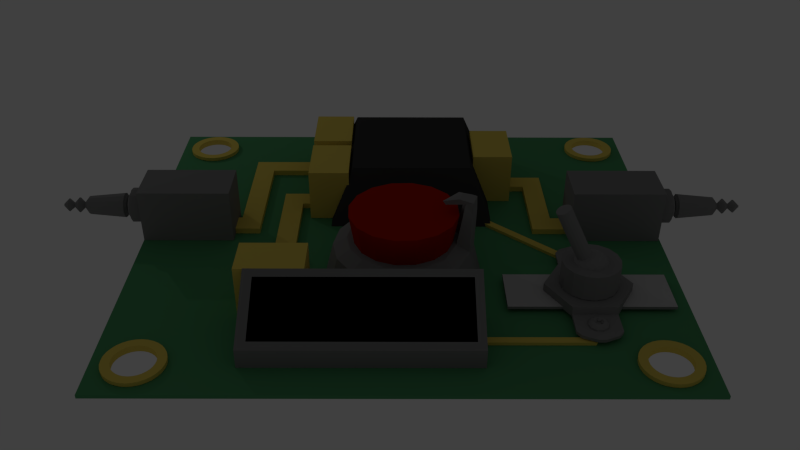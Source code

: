 # Source: modulation.blend  (saved by Blender 2.71.0; exported with 4.5.12 LTS)
import bpy
from mathutils import Matrix  # noqa: F401  (used for matrix-valued properties, if any)

bpy.ops.wm.read_factory_settings(use_empty=True)
scene = bpy.context.scene
scene.name = 'Scene'

# ---- collections
col_collection_1 = bpy.data.collections.new('Collection 1'); scene.collection.children.link(col_collection_1)

# ---- materials (node trees are filled in below, after node groups)
mat_gold = bpy.data.materials.new('Gold')
mat_gold.alpha_threshold = 0.0
mat_gold.use_transparent_shadow = False
mat_gold.diffuse_color = (0.8, 0.6303, 0.1212, 1.0)
mat_gold.specular_color = (1.0, 0.4162, 0.0)
mat_gold.roughness = 0.5
mat_gold.specular_intensity = 1.0
mat_gold.line_color = (0.0, 0.0, 0.0, 1.0)
mat_material = bpy.data.materials.new('Material')
mat_material.alpha_threshold = 0.0
mat_material.use_transparent_shadow = False
mat_material.diffuse_color = (0.2529, 0.2529, 0.2529, 1.0)
mat_material.specular_color = (0.335, 0.335, 0.335)
mat_material.roughness = 0.5
mat_material.specular_intensity = 0.8698
mat_material.line_color = (0.0, 0.0, 0.0, 1.0)
mat_chip_without_text = bpy.data.materials.new('chip_without_text')
mat_chip_without_text.alpha_threshold = 0.0
mat_chip_without_text.use_transparent_shadow = False
mat_chip_without_text.diffuse_color = (0.234, 0.234, 0.234, 1.0)
mat_chip_without_text.specular_color = (0.1379, 0.1379, 0.1379)
mat_chip_without_text.roughness = 0.5
mat_chip_without_text.specular_intensity = 0.2168
mat_chip_without_text.line_color = (0.0, 0.0, 0.0, 1.0)
mat_screen = bpy.data.materials.new('Screen')
mat_screen.alpha_threshold = 0.0
mat_screen.use_transparent_shadow = False
mat_screen.diffuse_color = (0.0, 0.0, 0.0, 1.0)
mat_screen.roughness = 0.5
mat_pcb = bpy.data.materials.new('PCB')
mat_pcb.alpha_threshold = 0.0
mat_pcb.use_transparent_shadow = False
mat_pcb.diffuse_color = (0.08712, 0.3185, 0.1364, 1.0)
mat_pcb.roughness = 0.5
mat_pcb.line_color = (0.0, 0.0, 0.0, 1.0)
mat_metalswitch = bpy.data.materials.new('metalswitch')
mat_metalswitch.alpha_threshold = 0.0
mat_metalswitch.use_transparent_shadow = False
mat_metalswitch.diffuse_color = (0.5173, 0.5173, 0.5173, 1.0)
mat_metalswitch.roughness = 0.5
mat_metalswitch.line_color = (0.0, 0.0, 0.0, 1.0)
mat_chip = bpy.data.materials.new('Chip')
mat_chip.alpha_threshold = 0.0
mat_chip.use_transparent_shadow = False
mat_chip.diffuse_color = (0.04955, 0.04955, 0.04955, 1.0)
mat_chip.specular_color = (0.05497, 0.05497, 0.05497)
mat_chip.roughness = 0.5
mat_chip.line_color = (0.0, 0.0, 0.0, 1.0)
mat_button = bpy.data.materials.new('Button')
mat_button.alpha_threshold = 0.0
mat_button.use_transparent_shadow = False
mat_button.diffuse_color = (0.4292, 0.01075, 0.0, 1.0)
mat_button.specular_color = (0.7357, 0.0, 0.05259)
mat_button.roughness = 0.5
mat_button.line_color = (0.0, 0.0, 0.0, 1.0)

# ---- material node trees

# ---- world
world_world = bpy.data.worlds.new('World'); scene.world = world_world
world_world.color = (0.05088, 0.05088, 0.05088)
world_world.use_sun_shadow = False
world_world.sun_shadow_jitter_overblur = 0.0
world_world.cycles.sampling_method = 'MANUAL'
world_world.cycles.sample_map_resolution = 256

# ---- cameras
cam_camera = bpy.data.cameras.new('Camera')
cam_camera.clip_end = 100.0
cam_camera.lens = 35.0
cam_camera.sensor_width = 32.0
cam_camera.sensor_height = 18.0
cam_camera.dof.focus_distance = 0.0
cam_camera.dof.aperture_fstop = 128.0

# ---- lights
light_point_001 = bpy.data.lights.new('Point.001', 'POINT')
light_point_001.transmission_factor = 0.0
light_point_001.energy = 100.0
light_point_001.shadow_buffer_clip_start = 0.5
light_point_001.shadow_soft_size = 0.1
light_point_001.shadow_maximum_resolution = 0.006
light_point_001.use_absolute_resolution = True
light_point_001.cycles.use_multiple_importance_sampling = False

# ---- meshes
me_cylinder_001 = bpy.data.meshes.new('Cylinder.001')
me_cylinder_001.from_pydata([(4.396, 4.396, -1.57), (4.396, -4.396, -1.57), (-4.396, -4.396, -1.57), (-4.396, 4.396, -1.57), (3.14, 3.14, 1.57), (3.14, -3.14, 1.57), (-3.14, -3.14, 1.57), (-3.14, 3.14, 1.57)], [], [(4, 7, 6, 5), (0, 4, 5, 1), (1, 5, 6, 2), (2, 6, 7, 3), (4, 0, 3, 7)])
me_cylinder_001.polygons.foreach_set('material_index', [6, 6, 6, 6, 6])
_uv = me_cylinder_001.uv_layers.new(name='UVMap')
_uv.uv.foreach_set('vector', [0.8076, 0.2762, 0.7885, 0.698, 0.2316, 0.6848, 0.2507, 0.263, 0.9672, 0.1436, 0.8076, 0.2762, 0.2507, 0.263, 0.01446, 0.1223, 0.01446, 0.1223, 0.2507, 0.263, 0.2316, 0.6848, -0.003645, 0.8174, -0.003645, 0.8174, 0.2316, 0.6848, 0.7885, 0.698, 0.9666, 0.8386, 0.8076, 0.2762, 0.9672, 0.1436, 0.9666, 0.8386, 0.7885, 0.698])
me_cylinder_001.materials.append(mat_gold)
me_cylinder_001.materials.append(mat_material)
me_cylinder_001.materials.append(mat_chip_without_text)
me_cylinder_001.materials.append(mat_screen)
me_cylinder_001.materials.append(mat_pcb)
me_cylinder_001.materials.append(mat_metalswitch)
me_cylinder_001.materials.append(mat_chip)
me_cylinder_001.use_remesh_preserve_volume = False
me_cylinder_001.use_remesh_preserve_attributes = False
me_cylinder_001.use_mirror_vertex_groups = False
me_cylinder_001.update()
me_cylinder_011 = bpy.data.meshes.new('Cylinder.011')
me_cylinder_011.from_pydata([(-1.381, 2.173, 3.042), (-1.381, 2.173, -2.153), (-1.381, -0.956, -2.153), (-1.381, -0.956, 3.042), (0.2393, -0.3625, 3.042), (-0.2393, -0.3625, 3.042), (-0.6631, -0.1401, 3.042), (-0.935, 0.2538, 3.042), (-0.9927, 0.729, 3.042), (1.381, -0.956, 3.042), (0.9927, 0.729, 3.042), (0.935, 0.2538, 3.042), (0.6631, -0.1401, 3.042), (1.381, 2.173, 3.042), (-0.823, 1.176, 3.042), (-0.4647, 1.494, 3.042), (-8.106e-16, 1.608, 3.042), (0.4647, 1.494, 3.042), (0.823, 1.176, 3.042), (1.381, 2.173, -2.153), (1.381, -0.956, -2.153), (-7.43e-16, 1.608, 3.738), (0.4647, 1.494, 3.738), (-0.4647, 1.494, 3.738), (-0.823, 1.176, 3.738), (-0.9927, 0.729, 3.738), (-0.935, 0.2538, 3.738), (-0.6631, -0.1401, 3.738), (-0.2393, -0.3625, 3.738), (0.2393, -0.3625, 3.738), (0.6631, -0.1401, 3.738), (0.935, 0.2538, 3.738), (0.9927, 0.729, 3.738), (0.823, 1.176, 3.738), (3.337e-08, 1.439, 3.806), (0.3872, 1.344, 3.806), (-0.3872, 1.344, 3.806), (-0.6856, 1.079, 3.806), (-0.827, 0.7063, 3.806), (-0.7789, 0.3105, 3.806), (-0.5524, -0.01768, 3.806), (-0.1994, -0.203, 3.806), (0.1994, -0.203, 3.806), (0.5524, -0.01768, 3.806), (0.7789, 0.3105, 3.806), (0.827, 0.7063, 3.806), (0.6856, 1.079, 3.806), (3.328e-08, 1.242, 3.933), (0.3074, 1.166, 3.933), (-0.3074, 1.166, 3.933), (-0.5444, 0.9563, 3.933), (-0.6566, 0.6603, 3.933), (-0.6185, 0.346, 3.933), (-0.4386, 0.08545, 3.933), (-0.1583, -0.06168, 3.933), (0.1583, -0.06168, 3.933), (0.4386, 0.08545, 3.933), (0.6185, 0.346, 3.933), (0.6566, 0.6603, 3.933), (0.5444, 0.9563, 3.933), (0.1279, 1.114, 6.259), (-0.1279, 1.114, 6.259), (-0.3543, 0.9947, 6.259), (-0.4996, 0.7842, 6.259), (-0.5304, 0.5303, 6.259), (0.5304, 0.5303, 6.259), (0.4996, 0.7842, 6.259), (0.3543, 0.9947, 6.259), (-0.4398, 0.2912, 6.259), (-0.2483, 0.1216, 6.259), (4.972e-08, 0.06039, 6.259), (0.2483, 0.1216, 6.259), (0.4398, 0.2912, 6.259), (3.02e-08, -0.1245, 4.175), (0.3346, -0.04198, 4.175), (-0.3346, -0.04198, 4.175), (-0.5925, 0.1865, 4.175), (-0.7148, 0.5088, 4.175), (-0.6732, 0.8509, 4.175), (-0.4774, 1.134, 4.175), (-0.1723, 1.295, 4.175), (0.1723, 1.295, 4.175), (0.4774, 1.134, 4.175), (0.6732, 0.8509, 4.175), (0.7148, 0.5088, 4.175), (0.5925, 0.1865, 4.175), (5.679e-08, 0.01297, 4.125), (0.2717, 0.07994, 4.125), (-0.2717, 0.07994, 4.125), (-0.4811, 0.2655, 4.125), (-0.5804, 0.5271, 4.125), (-0.5466, 0.8049, 4.125), (-0.3877, 1.035, 4.125), (-0.1399, 1.165, 4.125), (0.1399, 1.165, 4.125), (0.3877, 1.035, 4.125), (0.5466, 0.8049, 4.125), (0.5804, 0.5271, 4.125), (0.4811, 0.2655, 4.125), (5.673e-08, 0.1512, 4.036), (0.2157, 0.2044, 4.036), (-0.2157, 0.2044, 4.036), (-0.382, 0.3517, 4.036), (-0.4608, 0.5594, 4.036), (-0.434, 0.78, 4.036), (-0.3078, 0.9628, 4.036), (-0.1111, 1.066, 4.036), (0.1111, 1.066, 4.036), (0.3078, 0.9628, 4.036), (0.434, 0.78, 4.036), (0.4608, 0.5594, 4.036), (0.382, 0.3517, 4.036), (0.03643, 0.7425, 6.564), (-0.03643, 0.7425, 6.564), (-0.1009, 0.7087, 6.564), (-0.1423, 0.6487, 6.564), (-0.1511, 0.5764, 6.564), (0.1511, 0.5764, 6.564), (0.1423, 0.6487, 6.564), (0.1009, 0.7087, 6.564), (-0.1253, 0.5083, 6.564), (-0.07074, 0.4599, 6.564), (9.449e-08, 0.4425, 6.564), (0.07074, 0.4599, 6.564), (0.1253, 0.5083, 6.564), (0.1067, 1.028, 6.868), (-0.1067, 1.028, 6.868), (-0.2956, 0.9284, 6.868), (-0.4168, 0.7528, 6.868), (-0.4425, 0.541, 6.868), (0.4425, 0.541, 6.868), (0.4168, 0.7528, 6.868), (0.2956, 0.9284, 6.868), (-0.3669, 0.3415, 6.868), (-0.2072, 0.2, 6.868), (5.788e-08, 0.1489, 6.868), (0.2072, 0.2, 6.868), (0.3669, 0.3415, 6.868), (0.03084, 0.7199, 7.172), (-0.03084, 0.7199, 7.172), (-0.08546, 0.6912, 7.172), (-0.1205, 0.6404, 7.172), (-0.1279, 0.5792, 7.172), (0.1279, 0.5792, 7.172), (0.1205, 0.6404, 7.172), (0.08546, 0.6912, 7.172), (-0.1061, 0.5215, 7.172), (-0.05989, 0.4806, 7.172), (9.333e-08, 0.4659, 7.172), (0.05989, 0.4806, 7.172), (0.1061, 0.5215, 7.172), (0.09171, 0.9668, 7.476), (-0.09171, 0.9668, 7.476), (-0.2541, 0.8816, 7.476), (-0.3583, 0.7306, 7.476), (-0.3804, 0.5485, 7.476), (0.3804, 0.5485, 7.476), (0.3583, 0.7306, 7.476), (0.2541, 0.8816, 7.476), (-0.3154, 0.3771, 7.476), (-0.1781, 0.2554, 7.476), (7.846e-08, 0.2115, 7.476), (0.1781, 0.2554, 7.476), (0.3154, 0.3771, 7.476), (0.02024, 0.6769, 7.781), (-0.02024, 0.6769, 7.781), (-0.05609, 0.658, 7.781), (-0.07908, 0.6247, 7.781), (-0.08396, 0.5845, 7.781), (0.08396, 0.5845, 7.781), (0.07908, 0.6247, 7.781), (0.05609, 0.658, 7.781), (-0.06961, 0.5467, 7.781), (-0.03931, 0.5198, 7.781), (8.699e-08, 0.5102, 7.781), (0.03931, 0.5198, 7.781), (0.06961, 0.5467, 7.781)], [], [(0, 1, 2, 3), (4, 5, 6, 7, 8, 0, 3, 9, 10, 11, 12), (10, 9, 13, 0, 8, 14, 15, 16, 17, 18), (13, 19, 1, 0), (1, 19, 20, 2), (19, 13, 9, 20), (16, 21, 22, 17), (15, 23, 21, 16), (33, 22, 35, 46), (17, 22, 33, 18), (14, 24, 23, 15), (8, 25, 24, 14), (7, 26, 25, 8), (6, 27, 26, 7), (5, 28, 27, 6), (4, 29, 28, 5), (12, 30, 29, 4), (11, 31, 30, 12), (10, 32, 31, 11), (18, 33, 32, 10), (46, 35, 48, 59), (32, 33, 46, 45), (31, 32, 45, 44), (30, 31, 44, 43), (29, 30, 43, 42), (28, 29, 42, 41), (27, 28, 41, 40), (26, 27, 40, 39), (25, 26, 39, 38), (24, 25, 38, 37), (23, 24, 37, 36), (21, 23, 36, 34), (22, 21, 34, 35), (48, 47, 49, 50, 51, 52, 53, 54, 55, 56, 57, 58, 59), (45, 46, 59, 58), (44, 45, 58, 57), (43, 44, 57, 56), (42, 43, 56, 55), (41, 42, 55, 54), (40, 41, 54, 53), (39, 40, 53, 52), (38, 39, 52, 51), (37, 38, 51, 50), (36, 37, 50, 49), (34, 36, 49, 47), (35, 34, 47, 48), (70, 73, 74, 71), (69, 75, 73, 70), (85, 74, 87, 98), (71, 74, 85, 72), (68, 76, 75, 69), (64, 77, 76, 68), (63, 78, 77, 64), (62, 79, 78, 63), (61, 80, 79, 62), (60, 81, 80, 61), (67, 82, 81, 60), (66, 83, 82, 67), (65, 84, 83, 66), (72, 85, 84, 65), (98, 87, 100, 111), (84, 85, 98, 97), (83, 84, 97, 96), (82, 83, 96, 95), (81, 82, 95, 94), (80, 81, 94, 93), (79, 80, 93, 92), (78, 79, 92, 91), (77, 78, 91, 90), (76, 77, 90, 89), (75, 76, 89, 88), (73, 75, 88, 86), (74, 73, 86, 87), (100, 99, 101, 102, 103, 104, 105, 106, 107, 108, 109, 110, 111), (97, 98, 111, 110), (96, 97, 110, 109), (95, 96, 109, 108), (94, 95, 108, 107), (93, 94, 107, 106), (92, 93, 106, 105), (91, 92, 105, 104), (90, 91, 104, 103), (89, 90, 103, 102), (88, 89, 102, 101), (86, 88, 101, 99), (87, 86, 99, 100), (72, 65, 117, 124), (64, 68, 120, 116), (68, 69, 121, 120), (71, 72, 124, 123), (70, 71, 123, 122), (69, 70, 122, 121), (67, 60, 112, 119), (66, 67, 119, 118), (65, 66, 118, 117), (63, 64, 116, 115), (62, 63, 115, 114), (61, 62, 114, 113), (60, 61, 113, 112), (124, 117, 130, 137), (116, 120, 133, 129), (120, 121, 134, 133), (123, 124, 137, 136), (122, 123, 136, 135), (121, 122, 135, 134), (119, 112, 125, 132), (118, 119, 132, 131), (117, 118, 131, 130), (115, 116, 129, 128), (114, 115, 128, 127), (113, 114, 127, 126), (112, 113, 126, 125), (137, 130, 143, 150), (129, 133, 146, 142), (133, 134, 147, 146), (136, 137, 150, 149), (135, 136, 149, 148), (134, 135, 148, 147), (132, 125, 138, 145), (131, 132, 145, 144), (130, 131, 144, 143), (128, 129, 142, 141), (127, 128, 141, 140), (126, 127, 140, 139), (125, 126, 139, 138), (150, 143, 156, 163), (142, 146, 159, 155), (146, 147, 160, 159), (149, 150, 163, 162), (148, 149, 162, 161), (147, 148, 161, 160), (145, 138, 151, 158), (144, 145, 158, 157), (143, 144, 157, 156), (141, 142, 155, 154), (140, 141, 154, 153), (139, 140, 153, 152), (138, 139, 152, 151), (163, 156, 169, 176), (155, 159, 172, 168), (159, 160, 173, 172), (162, 163, 176, 175), (161, 162, 175, 174), (160, 161, 174, 173), (158, 151, 164, 171), (157, 158, 171, 170), (156, 157, 170, 169), (154, 155, 168, 167), (153, 154, 167, 166), (152, 153, 166, 165), (151, 152, 165, 164), (164, 165, 166, 167, 168, 172, 173, 174, 175, 176, 169, 170, 171)])
me_cylinder_011.polygons.foreach_set('material_index', [2, 2, 2, 2, 2, 2, 2, 2, 2, 2, 2, 2, 2, 2, 2, 2, 2, 2, 2, 2, 1, 2, 2, 2, 2, 2, 2, 2, 2, 2, 2, 2, 2, 1, 1, 1, 1, 1, 1, 1, 1, 1, 1, 1, 1, 1, 2, 2, 1, 2, 2, 2, 2, 2, 2, 2, 2, 2, 2, 2, 1, 1, 1, 1, 1, 1, 1, 1, 1, 1, 1, 1, 1, 1, 1, 1, 1, 1, 1, 1, 1, 1, 1, 1, 1, 1, 2, 2, 2, 2, 2, 2, 2, 2, 2, 2, 2, 2, 2, 2, 2, 2, 2, 2, 2, 2, 2, 2, 2, 2, 2, 2, 2, 2, 2, 2, 2, 2, 2, 2, 2, 2, 2, 2, 2, 2, 2, 2, 2, 2, 2, 2, 2, 2, 2, 2, 2, 2, 2, 2, 2, 2, 2, 2, 2, 2, 2, 2, 2, 2, 2, 2])
me_cylinder_011.materials.append(mat_gold)
me_cylinder_011.materials.append(mat_material)
me_cylinder_011.materials.append(mat_chip_without_text)
me_cylinder_011.materials.append(mat_screen)
me_cylinder_011.materials.append(mat_pcb)
me_cylinder_011.materials.append(mat_metalswitch)
me_cylinder_011.materials.append(mat_chip)
me_cylinder_011.use_remesh_preserve_volume = False
me_cylinder_011.use_remesh_preserve_attributes = False
me_cylinder_011.use_mirror_vertex_groups = False
me_cylinder_011.update()
me_cylinder_010 = bpy.data.meshes.new('Cylinder.010')
me_cylinder_010.from_pydata([(-21.91, -22.45, -0.7), (-21.31, -20.49, -0.7), (-20.93, -19.57, -0.7), (-20.02, -19.19, -0.7), (-19.11, -19.57, -0.7), (-18.73, -20.49, -0.7), (-1.278, -20.49, -0.7), (-0.8998, -19.57, -0.7), (0.0138, -19.19, -0.7), (0.9275, -19.57, -0.7), (1.306, 2.774, -0.7), (0.9275, 1.861, -0.7), (0.0138, 1.482, -0.7), (-0.8998, 1.861, -0.7), (-1.278, 2.774, -0.7), (-18.73, 2.774, -0.7), (-19.11, 1.861, -0.7), (-20.02, 1.482, -0.7), (-20.93, 1.861, -0.7), (-21.31, 2.774, -0.7), (-21.91, 4.734, -0.7), (1.906, -22.45, -0.7), (1.906, 4.734, -0.7), (-20.93, 3.688, -0.7), (-20.02, 4.066, -0.7), (-19.11, 3.688, -0.7), (-0.8998, 3.688, -0.7), (0.0138, 4.066, -0.7), (0.9275, 3.688, -0.7), (1.306, -20.49, -0.7), (0.9275, -21.4, -0.7), (0.0138, -21.78, -0.7), (-0.8998, -21.4, -0.7), (-19.11, -21.4, -0.7), (-20.02, -21.78, -0.7), (-20.93, -21.4, -0.7), (-21.91, -22.45, -0.8859), (1.906, -22.45, -0.8859), (-21.91, 4.734, -0.8859), (1.906, 4.734, -0.8859)], [], [(21, 29, 30), (30, 31, 21), (21, 0, 36, 37), (22, 21, 37), (38, 20, 22, 39), (0, 20, 36), (22, 37, 39), (20, 38, 36), (20, 24, 27, 22), (9, 11, 12, 8), (8, 12, 13, 7), (9, 29, 10, 11), (29, 21, 22, 10), (10, 22, 28), (27, 28, 22), (34, 35, 0), (1, 0, 35), (26, 25, 15, 14), (14, 15, 16, 13), (27, 24, 25, 26), (23, 24, 20), (19, 23, 20), (20, 0, 1, 19), (19, 1, 2, 18), (0, 21, 31, 34), (34, 31, 32, 33), (32, 6, 5, 33), (7, 4, 5, 6), (18, 2, 3, 17), (17, 3, 4, 16), (7, 13, 16, 4)])
me_cylinder_010.polygons.foreach_set('material_index', [4, 4, 4, 4, 4, 4, 4, 4, 4, 4, 4, 4, 4, 4, 4, 4, 4, 4, 4, 4, 4, 4, 4, 4, 4, 4, 4, 4, 4, 4, 4])
me_cylinder_010.materials.append(mat_gold)
me_cylinder_010.materials.append(mat_material)
me_cylinder_010.materials.append(mat_chip_without_text)
me_cylinder_010.materials.append(mat_screen)
me_cylinder_010.materials.append(mat_pcb)
me_cylinder_010.materials.append(mat_metalswitch)
me_cylinder_010.materials.append(mat_chip)
me_cylinder_010.use_remesh_preserve_volume = False
me_cylinder_010.use_remesh_preserve_attributes = False
me_cylinder_010.use_mirror_vertex_groups = False
me_cylinder_010.update()
me_cylinder_009 = bpy.data.meshes.new('Cylinder.009')
me_cylinder_009.from_pydata([(-6.436, -8.744, -0.8609), (-6.436, -9.143, -0.8609), (-6.436, -8.744, -0.5391), (-6.436, -9.143, -0.5391), (-3.145, -8.744, -0.8609), (-3.145, -9.143, -0.8609), (-3.145, -8.744, -0.5391), (-3.145, -9.143, -0.5391), (-3.145, -8.744, -0.8609), (-3.145, -9.143, -0.8609), (-3.145, -8.744, -0.5391), (-3.145, -9.143, -0.5391), (-5.456, -15.99, -0.9382), (-3.326, -15.99, -0.9382), (-5.456, -16.53, -0.9382), (-3.326, -16.53, -0.9382), (-5.456, -16.53, 1.868), (-3.326, -16.53, 1.868), (-5.456, -15.99, 1.4), (-3.326, -15.99, 1.4), (-3.326, -13.29, 1.868), (-5.456, -13.29, 1.868), (-5.456, -13.83, 1.4), (-3.326, -13.83, 1.4), (-3.326, -13.83, -0.9382), (-5.456, -13.83, -0.9382), (-5.456, -13.29, -0.9382), (-3.326, -13.29, -0.9382), (-16.06, -0.846, -0.8609), (-16.06, -1.919, -0.8609), (-14.99, -1.919, -0.8609), (-14.99, -0.846, -0.8609), (-16.06, -0.846, -0.5391), (-16.06, -1.919, -0.5391), (-14.99, -1.919, -0.5391), (-14.99, -0.846, -0.5391), (-11.56, 0.259, -0.8609), (-11.56, 0.259, -0.5391), (-10.45, 0.259, -0.5391), (-10.45, 0.259, -0.8609), (-16.06, -6.727, -0.8609), (-14.99, -6.727, -0.8609), (-16.06, -6.727, -0.5391), (-14.99, -6.727, -0.5391), (-16.06, -6.727, -0.8609), (-14.99, -6.727, -0.8609), (-16.06, -6.727, -0.5391), (-14.99, -6.727, -0.5391), (-10.45, -1.919, -0.8609), (-10.45, -0.846, -0.8609), (-10.45, -1.919, -0.5391), (-10.45, -0.846, -0.5391), (-11.56, -0.846, -0.5391), (-11.56, -1.919, -0.5391), (-11.56, -0.846, -0.8609), (-11.56, -1.919, -0.8609), (-17.92, -17.5, -0.8609), (-17.92, -16.43, -0.8609), (-16.85, -16.43, -0.8609), (-16.85, -17.5, -0.8609), (-17.92, -17.5, -0.5391), (-17.92, -16.43, -0.5391), (-16.85, -16.43, -0.5391), (-16.85, -17.5, -0.5391), (-11.57, -18.23, -0.8609), (-11.57, -18.23, -0.5391), (-10.46, -18.23, -0.5391), (-10.46, -18.23, -0.8609), (-17.92, -10.43, -0.8609), (-16.85, -10.43, -0.8609), (-17.92, -10.43, -0.5391), (-16.85, -10.43, -0.5391), (-17.92, -10.43, -0.8609), (-16.85, -10.43, -0.8609), (-17.92, -10.43, -0.5391), (-16.85, -10.43, -0.5391), (-10.46, -16.43, -0.8609), (-10.46, -17.5, -0.8609), (-10.46, -16.43, -0.5391), (-10.46, -17.5, -0.5391), (-11.57, -17.5, -0.5391), (-11.57, -16.43, -0.5391), (-11.57, -17.5, -0.8609), (-11.57, -16.43, -0.8609), (-14.14, -15.43, -0.8609), (-14.14, -14.36, -0.8609), (-13.07, -14.36, -0.8609), (-13.07, -15.43, -0.8609), (-14.14, -15.43, -0.5391), (-14.14, -14.36, -0.5391), (-13.07, -14.36, -0.5391), (-13.07, -15.43, -0.5391), (-2.6, -14.36, -0.8609), (-2.6, -15.43, -0.8609), (-2.6, -14.36, -0.5391), (-2.6, -15.43, -0.5391), (-1.587, -14.36, -0.8609), (-1.587, -15.43, -0.8609), (-1.587, -14.36, -0.5391), (-1.587, -15.43, -0.5391), (-14.14, -10.22, -0.8609), (-13.07, -10.22, -0.8609), (-14.14, -10.22, -0.5391), (-13.07, -10.22, -0.5391), (-14.14, -10.22, -0.8609), (-13.07, -10.22, -0.8609), (-14.14, -10.22, -0.5391), (-13.07, -10.22, -0.5391), (-2.6, -12.98, -0.8609), (-2.6, -12.98, -0.5391), (-1.587, -12.98, -0.8609), (-1.587, -12.98, -0.5391), (-2.6, -12.98, -0.8609), (-2.6, -12.98, -0.5391), (-1.587, -12.98, -0.8609), (-1.587, -12.98, -0.5391), (-17.11, -2.816, -0.8303), (-17.11, -4.946, -0.8303), (-16.57, -4.946, -0.8303), (-16.57, -2.816, -0.8303), (-16.57, -2.816, 1.508), (-16.57, -4.946, 1.508), (-17.11, -4.946, 1.976), (-17.11, -2.816, 1.976), (-14.41, -2.816, 1.508), (-14.41, -4.946, 1.508), (-13.87, -2.816, 1.976), (-13.87, -4.946, 1.976), (-13.87, -2.816, -0.8303), (-13.87, -4.946, -0.8303), (-14.41, -2.816, -0.8303), (-14.41, -4.946, -0.8303), (-15.24, -11.72, -0.8303), (-15.24, -13.85, -0.8303), (-14.7, -13.85, -0.8303), (-14.7, -11.72, -0.8303), (-14.7, -11.72, 1.508), (-14.7, -13.85, 1.508), (-15.24, -13.85, 1.976), (-15.24, -11.72, 1.976), (-12.55, -11.72, 1.508), (-12.55, -13.85, 1.508), (-12.01, -11.72, 1.976), (-12.01, -13.85, 1.976), (-12.01, -11.72, -0.8303), (-12.01, -13.85, -0.8303), (-12.55, -11.72, -0.8303), (-12.55, -13.85, -0.8303), (-19.01, -11.72, -0.8303), (-19.01, -13.85, -0.8303), (-18.48, -13.85, -0.8303), (-18.48, -11.72, -0.8303), (-18.48, -11.72, 1.508), (-18.48, -13.85, 1.508), (-19.01, -13.85, 1.976), (-19.01, -11.72, 1.976), (-16.32, -11.72, 1.508), (-16.32, -13.85, 1.508), (-15.78, -11.72, 1.976), (-15.78, -13.85, 1.976), (-15.78, -11.72, -0.8303), (-15.78, -13.85, -0.8303), (-16.32, -11.72, -0.8303), (-16.32, -13.85, -0.8303), (0.0, 3.763, -0.9523), (0.0, 3.763, -0.6253), (0.1951, 3.743, -0.9523), (0.1951, 3.743, -0.6253), (0.3827, 3.686, -0.9523), (0.3827, 3.686, -0.6253), (0.5556, 3.594, -0.9523), (0.5556, 3.594, -0.6253), (0.7071, 3.47, -0.9523), (0.7071, 3.47, -0.6253), (0.8315, 3.318, -0.9523), (0.8315, 3.318, -0.6253), (0.9239, 3.145, -0.9523), (0.9239, 3.145, -0.6253), (0.9808, 2.958, -0.9523), (0.9808, 2.958, -0.6253), (1.0, 2.763, -0.9523), (1.0, 2.763, -0.6253), (0.9808, 2.567, -0.9523), (0.9808, 2.567, -0.6253), (0.9239, 2.38, -0.9523), (0.9239, 2.38, -0.6253), (0.8315, 2.207, -0.9523), (0.8315, 2.207, -0.6253), (0.7071, 2.055, -0.9523), (0.7071, 2.055, -0.6253), (0.5556, 1.931, -0.9523), (0.5556, 1.931, -0.6253), (0.3827, 1.839, -0.9523), (0.3827, 1.839, -0.6253), (0.1951, 1.782, -0.9523), (0.1951, 1.782, -0.6253), (-3.278e-07, 1.763, -0.9523), (-3.278e-07, 1.763, -0.6253), (-0.1951, 1.782, -0.9523), (-0.1951, 1.782, -0.6253), (-0.3827, 1.839, -0.9523), (-0.3827, 1.839, -0.6253), (-0.5556, 1.931, -0.9523), (-0.5556, 1.931, -0.6253), (-0.7071, 2.055, -0.9523), (-0.7071, 2.055, -0.6253), (-0.8315, 2.207, -0.9523), (-0.8315, 2.207, -0.6253), (-0.9239, 2.38, -0.9523), (-0.9239, 2.38, -0.6253), (-0.9808, 2.567, -0.9523), (-0.9808, 2.567, -0.6253), (-1.0, 2.763, -0.9523), (-1.0, 2.763, -0.6253), (-0.9808, 2.958, -0.9523), (-0.9808, 2.958, -0.6253), (-0.9239, 3.145, -0.9523), (-0.9239, 3.145, -0.6253), (-0.8315, 3.318, -0.9523), (-0.8315, 3.318, -0.6253), (-0.7071, 3.47, -0.9523), (-0.7071, 3.47, -0.6253), (-0.5556, 3.594, -0.9523), (-0.5556, 3.594, -0.6253), (-0.3827, 3.686, -0.9523), (-0.3827, 3.686, -0.6253), (-0.1951, 3.743, -0.9523), (-0.1951, 3.743, -0.6253), (-4.407e-08, 4.193, -0.6253), (0.279, 4.165, -0.6253), (0.5472, 4.084, -0.6253), (0.7945, 3.952, -0.6253), (1.011, 3.774, -0.6253), (1.189, 3.557, -0.6253), (1.321, 3.31, -0.6253), (1.403, 3.041, -0.6253), (1.43, 2.763, -0.6253), (1.403, 2.484, -0.6253), (1.321, 2.215, -0.6253), (1.189, 1.968, -0.6253), (1.011, 1.751, -0.6253), (0.7945, 1.574, -0.6253), (0.5472, 1.441, -0.6253), (0.279, 1.36, -0.6253), (-5.129e-07, 1.333, -0.6253), (-0.279, 1.36, -0.6253), (-0.5472, 1.441, -0.6253), (-0.7945, 1.574, -0.6253), (-1.011, 1.751, -0.6253), (-1.189, 1.968, -0.6253), (-1.321, 2.215, -0.6253), (-1.403, 2.484, -0.6253), (-1.43, 2.763, -0.6253), (-1.403, 3.041, -0.6253), (-1.321, 3.31, -0.6253), (-1.189, 3.557, -0.6253), (-1.011, 3.774, -0.6253), (-0.7945, 3.952, -0.6253), (-0.5472, 4.084, -0.6253), (-0.279, 4.165, -0.6253), (-4.407e-08, 4.193, -0.8253), (0.279, 4.165, -0.8253), (0.5472, 4.084, -0.8253), (0.7945, 3.952, -0.8253), (1.011, 3.774, -0.8253), (1.189, 3.557, -0.8253), (1.321, 3.31, -0.8253), (1.403, 3.041, -0.8253), (1.43, 2.763, -0.8253), (1.403, 2.484, -0.8253), (1.321, 2.215, -0.8253), (1.189, 1.968, -0.8253), (1.011, 1.751, -0.8253), (0.7945, 1.574, -0.8253), (0.5472, 1.441, -0.8253), (0.279, 1.36, -0.8253), (-5.129e-07, 1.333, -0.8253), (-0.279, 1.36, -0.8253), (-0.5472, 1.441, -0.8253), (-0.7945, 1.574, -0.8253), (-1.011, 1.751, -0.8253), (-1.189, 1.968, -0.8253), (-1.321, 2.215, -0.8253), (-1.403, 2.484, -0.8253), (-1.43, 2.763, -0.8253), (-1.403, 3.041, -0.8253), (-1.321, 3.31, -0.8253), (-1.189, 3.557, -0.8253), (-1.011, 3.774, -0.8253), (-0.7945, 3.952, -0.8253), (-0.5472, 4.084, -0.8253), (-0.279, 4.165, -0.8253), (-20.32, 4.165, -0.6253), (-20.58, 4.084, -0.6253), (-20.83, 3.952, -0.6253), (-21.05, 3.774, -0.6253), (-21.23, 3.557, -0.6253), (-21.36, 3.31, -0.6253), (-21.44, 3.041, -0.6253), (-21.47, 2.763, -0.6253), (-21.44, 2.484, -0.6253), (-21.36, 2.215, -0.6253), (-21.23, 1.968, -0.6253), (-21.05, 1.751, -0.6253), (-20.83, 1.574, -0.6253), (-20.58, 1.441, -0.6253), (-20.32, 1.36, -0.6253), (-20.04, 1.333, -0.6253), (-19.76, 1.36, -0.6253), (-19.49, 1.441, -0.6253), (-19.24, 1.574, -0.6253), (-19.03, 1.751, -0.6253), (-18.85, 1.968, -0.6253), (-18.72, 2.215, -0.6253), (-18.64, 2.484, -0.6253), (-18.61, 2.763, -0.6253), (-18.64, 3.041, -0.6253), (-18.72, 3.31, -0.6253), (-18.85, 3.557, -0.6253), (-19.03, 3.774, -0.6253), (-19.24, 3.952, -0.6253), (-19.49, 4.084, -0.6253), (-19.76, 4.165, -0.6253), (-20.04, 4.193, -0.6253), (-20.23, 3.743, -0.6253), (-20.23, 3.743, -0.9523), (-20.42, 3.686, -0.6253), (-20.42, 3.686, -0.9523), (-20.59, 3.594, -0.6253), (-20.59, 3.594, -0.9523), (-20.74, 3.47, -0.6253), (-20.74, 3.47, -0.9523), (-20.87, 3.318, -0.6253), (-20.87, 3.318, -0.9523), (-20.96, 3.145, -0.6253), (-20.96, 3.145, -0.9523), (-21.02, 2.958, -0.6253), (-21.02, 2.958, -0.9523), (-21.04, 2.763, -0.6253), (-21.04, 2.763, -0.9523), (-21.02, 2.567, -0.6253), (-21.02, 2.567, -0.9523), (-20.96, 2.38, -0.6253), (-20.96, 2.38, -0.9523), (-20.87, 2.207, -0.6253), (-20.87, 2.207, -0.9523), (-20.74, 2.055, -0.6253), (-20.74, 2.055, -0.9523), (-20.59, 1.931, -0.6253), (-20.59, 1.931, -0.9523), (-20.42, 1.839, -0.6253), (-20.42, 1.839, -0.9523), (-20.23, 1.782, -0.6253), (-20.23, 1.782, -0.9523), (-20.04, 1.763, -0.6253), (-20.04, 1.763, -0.9523), (-19.84, 1.782, -0.6253), (-19.84, 1.782, -0.9523), (-19.65, 1.839, -0.6253), (-19.65, 1.839, -0.9523), (-19.48, 1.931, -0.6253), (-19.48, 1.931, -0.9523), (-19.33, 2.055, -0.6253), (-19.33, 2.055, -0.9523), (-19.21, 2.207, -0.6253), (-19.21, 2.207, -0.9523), (-19.11, 2.38, -0.6253), (-19.11, 2.38, -0.9523), (-19.06, 2.567, -0.6253), (-19.06, 2.567, -0.9523), (-19.04, 2.763, -0.6253), (-19.04, 2.763, -0.9523), (-19.06, 2.958, -0.6253), (-19.06, 2.958, -0.9523), (-19.11, 3.145, -0.6253), (-19.11, 3.145, -0.9523), (-19.21, 3.318, -0.6253), (-19.21, 3.318, -0.9523), (-19.33, 3.47, -0.6253), (-19.33, 3.47, -0.9523), (-19.48, 3.594, -0.6253), (-19.48, 3.594, -0.9523), (-19.65, 3.686, -0.6253), (-19.65, 3.686, -0.9523), (-19.84, 3.743, -0.6253), (-19.84, 3.743, -0.9523), (-20.04, 3.763, -0.6253), (-20.04, 3.763, -0.9523), (0.0, -21.47, -0.9523), (0.0, -21.47, -0.6253), (0.1951, -21.46, -0.9523), (0.1951, -21.46, -0.6253), (0.3827, -21.4, -0.9523), (0.3827, -21.4, -0.6253), (0.5556, -21.31, -0.9523), (0.5556, -21.31, -0.6253), (0.7071, -21.18, -0.9523), (0.7071, -21.18, -0.6253), (0.8315, -21.03, -0.9523), (0.8315, -21.03, -0.6253), (0.9239, -20.86, -0.9523), (0.9239, -20.86, -0.6253), (0.9808, -20.67, -0.9523), (0.9808, -20.67, -0.6253), (1.0, -20.47, -0.9523), (1.0, -20.47, -0.6253), (0.9808, -20.28, -0.9523), (0.9808, -20.28, -0.6253), (0.9239, -20.09, -0.9523), (0.9239, -20.09, -0.6253), (0.8315, -19.92, -0.9523), (0.8315, -19.92, -0.6253), (0.7071, -19.77, -0.9523), (0.7071, -19.77, -0.6253), (0.5556, -19.64, -0.9523), (0.5556, -19.64, -0.6253), (0.3827, -19.55, -0.9523), (0.3827, -19.55, -0.6253), (0.1951, -19.49, -0.9523), (0.1951, -19.49, -0.6253), (-3.278e-07, -19.47, -0.9523), (-3.278e-07, -19.47, -0.6253), (-0.1951, -19.49, -0.9523), (-0.1951, -19.49, -0.6253), (-0.3827, -19.55, -0.9523), (-0.3827, -19.55, -0.6253), (-0.5556, -19.64, -0.9523), (-0.5556, -19.64, -0.6253), (-0.7071, -19.77, -0.9523), (-0.7071, -19.77, -0.6253), (-0.8315, -19.92, -0.9523), (-0.8315, -19.92, -0.6253), (-0.9239, -20.09, -0.9523), (-0.9239, -20.09, -0.6253), (-0.9808, -20.28, -0.9523), (-0.9808, -20.28, -0.6253), (-1.0, -20.47, -0.9523), (-1.0, -20.47, -0.6253), (-0.9808, -20.67, -0.9523), (-0.9808, -20.67, -0.6253), (-0.9239, -20.86, -0.9523), (-0.9239, -20.86, -0.6253), (-0.8315, -21.03, -0.9523), (-0.8315, -21.03, -0.6253), (-0.7071, -21.18, -0.9523), (-0.7071, -21.18, -0.6253), (-0.5556, -21.31, -0.9523), (-0.5556, -21.31, -0.6253), (-0.3827, -21.4, -0.9523), (-0.3827, -21.4, -0.6253), (-0.1951, -21.46, -0.9523), (-0.1951, -21.46, -0.6253), (-4.407e-08, -21.9, -0.6253), (0.279, -21.88, -0.6253), (0.5472, -21.8, -0.6253), (0.7945, -21.66, -0.6253), (1.011, -21.49, -0.6253), (1.189, -21.27, -0.6253), (1.321, -21.02, -0.6253), (1.403, -20.75, -0.6253), (1.43, -20.47, -0.6253), (1.403, -20.2, -0.6253), (1.321, -19.93, -0.6253), (1.189, -19.68, -0.6253), (1.011, -19.46, -0.6253), (0.7945, -19.29, -0.6253), (0.5472, -19.15, -0.6253), (0.279, -19.07, -0.6253), (-5.129e-07, -19.04, -0.6253), (-0.279, -19.07, -0.6253), (-0.5472, -19.15, -0.6253), (-0.7945, -19.29, -0.6253), (-1.011, -19.46, -0.6253), (-1.189, -19.68, -0.6253), (-1.321, -19.93, -0.6253), (-1.403, -20.2, -0.6253), (-1.43, -20.47, -0.6253), (-1.403, -20.75, -0.6253), (-1.321, -21.02, -0.6253), (-1.189, -21.27, -0.6253), (-1.011, -21.49, -0.6253), (-0.7945, -21.66, -0.6253), (-0.5472, -21.8, -0.6253), (-0.279, -21.88, -0.6253), (-4.407e-08, -21.9, -0.8253), (0.279, -21.88, -0.8253), (0.5472, -21.8, -0.8253), (0.7945, -21.66, -0.8253), (1.011, -21.49, -0.8253), (1.189, -21.27, -0.8253), (1.321, -21.02, -0.8253), (1.403, -20.75, -0.8253), (1.43, -20.47, -0.8253), (1.403, -20.2, -0.8253), (1.321, -19.93, -0.8253), (1.189, -19.68, -0.8253), (1.011, -19.46, -0.8253), (0.7945, -19.29, -0.8253), (0.5472, -19.15, -0.8253), (0.279, -19.07, -0.8253), (-5.129e-07, -19.04, -0.8253), (-0.279, -19.07, -0.8253), (-0.5472, -19.15, -0.8253), (-0.7945, -19.29, -0.8253), (-1.011, -19.46, -0.8253), (-1.189, -19.68, -0.8253), (-1.321, -19.93, -0.8253), (-1.403, -20.2, -0.8253), (-1.43, -20.47, -0.8253), (-1.403, -20.75, -0.8253), (-1.321, -21.02, -0.8253), (-1.189, -21.27, -0.8253), (-1.011, -21.49, -0.8253), (-0.7945, -21.66, -0.8253), (-0.5472, -21.8, -0.8253), (-0.279, -21.88, -0.8253), (-20.01, -21.47, -0.9523), (-20.01, -21.47, -0.6253), (-20.2, -21.46, -0.9523), (-20.2, -21.46, -0.6253), (-20.39, -21.4, -0.9523), (-20.39, -21.4, -0.6253), (-20.56, -21.31, -0.9523), (-20.56, -21.31, -0.6253), (-20.71, -21.18, -0.9523), (-20.71, -21.18, -0.6253), (-20.84, -21.03, -0.9523), (-20.84, -21.03, -0.6253), (-20.93, -20.86, -0.9523), (-20.93, -20.86, -0.6253), (-20.99, -20.67, -0.9523), (-20.99, -20.67, -0.6253), (-21.01, -20.47, -0.9523), (-21.01, -20.47, -0.6253), (-20.99, -20.28, -0.9523), (-20.99, -20.28, -0.6253), (-20.93, -20.09, -0.9523), (-20.93, -20.09, -0.6253), (-20.84, -19.92, -0.9523), (-20.84, -19.92, -0.6253), (-20.71, -19.77, -0.9523), (-20.71, -19.77, -0.6253), (-20.56, -19.64, -0.9523), (-20.56, -19.64, -0.6253), (-20.39, -19.55, -0.9523), (-20.39, -19.55, -0.6253), (-20.2, -19.49, -0.9523), (-20.2, -19.49, -0.6253), (-20.01, -19.47, -0.9523), (-20.01, -19.47, -0.6253), (-19.81, -19.49, -0.9523), (-19.81, -19.49, -0.6253), (-19.62, -19.55, -0.9523), (-19.62, -19.55, -0.6253), (-19.45, -19.64, -0.9523), (-19.45, -19.64, -0.6253), (-19.3, -19.77, -0.9523), (-19.3, -19.77, -0.6253), (-19.18, -19.92, -0.9523), (-19.18, -19.92, -0.6253), (-19.08, -20.09, -0.9523), (-19.08, -20.09, -0.6253), (-19.03, -20.28, -0.9523), (-19.03, -20.28, -0.6253), (-19.01, -20.47, -0.9523), (-19.01, -20.47, -0.6253), (-19.03, -20.67, -0.9523), (-19.03, -20.67, -0.6253), (-19.08, -20.86, -0.9523), (-19.08, -20.86, -0.6253), (-19.18, -21.03, -0.9523), (-19.18, -21.03, -0.6253), (-19.3, -21.18, -0.9523), (-19.3, -21.18, -0.6253), (-19.45, -21.31, -0.9523), (-19.45, -21.31, -0.6253), (-19.62, -21.4, -0.9523), (-19.62, -21.4, -0.6253), (-19.81, -21.46, -0.9523), (-19.81, -21.46, -0.6253), (-20.01, -21.9, -0.6253), (-20.29, -21.88, -0.6253), (-20.55, -21.8, -0.6253), (-20.8, -21.66, -0.6253), (-21.02, -21.49, -0.6253), (-21.2, -21.27, -0.6253), (-21.33, -21.02, -0.6253), (-21.41, -20.75, -0.6253), (-21.44, -20.47, -0.6253), (-21.41, -20.2, -0.6253), (-21.33, -19.93, -0.6253), (-21.2, -19.68, -0.6253), (-21.02, -19.46, -0.6253), (-20.8, -19.29, -0.6253), (-20.55, -19.15, -0.6253), (-20.29, -19.07, -0.6253), (-20.01, -19.04, -0.6253), (-19.73, -19.07, -0.6253), (-19.46, -19.15, -0.6253), (-19.21, -19.29, -0.6253), (-19.0, -19.46, -0.6253), (-18.82, -19.68, -0.6253), (-18.69, -19.93, -0.6253), (-18.6, -20.2, -0.6253), (-18.58, -20.47, -0.6253), (-18.6, -20.75, -0.6253), (-18.69, -21.02, -0.6253), (-18.82, -21.27, -0.6253), (-19.0, -21.49, -0.6253), (-19.21, -21.66, -0.6253), (-19.46, -21.8, -0.6253), (-19.73, -21.88, -0.6253), (-20.01, -21.9, -0.8253), (-20.29, -21.88, -0.8253), (-20.55, -21.8, -0.8253), (-20.8, -21.66, -0.8253), (-21.02, -21.49, -0.8253), (-21.2, -21.27, -0.8253), (-21.33, -21.02, -0.8253), (-21.41, -20.75, -0.8253), (-21.44, -20.47, -0.8253), (-21.41, -20.2, -0.8253), (-21.33, -19.93, -0.8253), (-21.2, -19.68, -0.8253), (-21.02, -19.46, -0.8253), (-20.8, -19.29, -0.8253), (-20.55, -19.15, -0.8253), (-20.29, -19.07, -0.8253), (-20.01, -19.04, -0.8253), (-19.73, -19.07, -0.8253), (-19.46, -19.15, -0.8253), (-19.21, -19.29, -0.8253), (-19.0, -19.46, -0.8253), (-18.82, -19.68, -0.8253), (-18.69, -19.93, -0.8253), (-18.6, -20.2, -0.8253), (-18.58, -20.47, -0.8253), (-18.6, -20.75, -0.8253), (-18.69, -21.02, -0.8253), (-18.82, -21.27, -0.8253), (-19.0, -21.49, -0.8253), (-19.21, -21.66, -0.8253), (-19.46, -21.8, -0.8253), (-19.73, -21.88, -0.8253), (-20.04, 4.193, -0.8253), (-19.76, 4.165, -0.8253), (-19.49, 4.084, -0.8253), (-19.24, 3.952, -0.8253), (-19.03, 3.774, -0.8253), (-18.85, 3.557, -0.8253), (-18.72, 3.31, -0.8253), (-18.64, 3.041, -0.8253), (-18.61, 2.763, -0.8253), (-18.64, 2.484, -0.8253), (-18.72, 2.215, -0.8253), (-18.85, 1.968, -0.8253), (-19.03, 1.751, -0.8253), (-19.24, 1.574, -0.8253), (-19.49, 1.441, -0.8253), (-19.76, 1.36, -0.8253), (-20.04, 1.333, -0.8253), (-20.32, 1.36, -0.8253), (-20.58, 1.441, -0.8253), (-20.83, 1.574, -0.8253), (-21.05, 1.751, -0.8253), (-21.23, 1.968, -0.8253), (-21.36, 2.215, -0.8253), (-21.44, 2.484, -0.8253), (-21.47, 2.763, -0.8253), (-21.44, 3.041, -0.8253), (-21.36, 3.31, -0.8253), (-21.23, 3.557, -0.8253), (-21.05, 3.774, -0.8253), (-20.83, 3.952, -0.8253), (-20.58, 4.084, -0.8253), (-20.32, 4.165, -0.8253)], [], [(7, 5, 9, 11), (5, 4, 8, 9), (3, 1, 5, 7), (2, 3, 7, 6), (0, 2, 6, 4), (10, 11, 9, 8), (6, 7, 11, 10), (4, 6, 10, 8), (20, 21, 16, 17), (22, 26, 25), (18, 19, 13, 12), (19, 17, 15), (27, 23, 24), (22, 21, 26), (23, 20, 17, 19), (26, 21, 20, 27), (21, 22, 18, 16), (20, 23, 27), (22, 23, 19, 18), (16, 18, 14), (23, 22, 25, 24), (14, 18, 12), (14, 15, 17, 16), (19, 15, 13), (32, 28, 29, 33), (35, 31, 28, 32), (35, 32, 33, 34), (37, 38, 39, 36), (52, 37, 36, 54), (51, 38, 37, 52), (49, 39, 38, 51), (43, 47, 45, 41), (41, 45, 44, 40), (34, 43, 41, 30), (33, 42, 43, 34), (29, 40, 42, 33), (42, 46, 47, 43), (40, 44, 46, 42), (55, 48, 50, 53), (34, 53, 52, 35), (30, 55, 53, 34), (35, 52, 54, 31), (53, 50, 51, 52), (50, 48, 49, 51), (60, 61, 57, 56), (63, 60, 56, 59), (63, 62, 61, 60), (80, 82, 64, 65), (79, 80, 65, 66), (77, 79, 66, 67), (71, 69, 73, 75), (69, 68, 72, 73), (62, 58, 69, 71), (61, 62, 71, 70), (57, 61, 70, 68), (70, 71, 75, 74), (68, 70, 74, 72), (83, 81, 78, 76), (62, 63, 80, 81), (58, 62, 81, 83), (63, 59, 82, 80), (81, 80, 79, 78), (78, 79, 77, 76), (88, 89, 85, 84), (91, 88, 84, 87), (91, 90, 89, 88), (91, 87, 93, 95), (90, 91, 95, 94), (86, 90, 94, 92), (98, 99, 97, 96), (95, 93, 97, 99), (94, 95, 99, 98), (103, 101, 105, 107), (101, 100, 104, 105), (90, 86, 101, 103), (89, 90, 103, 102), (85, 89, 102, 100), (102, 103, 107, 106), (100, 102, 106, 104), (92, 94, 109, 108), (98, 96, 110, 111), (94, 98, 111, 109), (112, 113, 115, 114), (109, 111, 115, 113), (110, 108, 112, 114), (111, 110, 114, 115), (108, 109, 113, 112), (120, 121, 118, 119), (117, 122, 123, 116), (121, 122, 117), (116, 120, 119), (124, 128, 130), (127, 125, 129), (121, 120, 124, 125), (129, 125, 131), (123, 120, 116), (120, 123, 126, 124), (123, 122, 127, 126), (125, 124, 130, 131), (129, 128, 126, 127), (122, 121, 125, 127), (121, 117, 118), (124, 126, 128), (136, 137, 134, 135), (133, 138, 139, 132), (137, 138, 133), (132, 136, 135), (140, 144, 146), (143, 141, 145), (137, 136, 140, 141), (145, 141, 147), (139, 136, 132), (136, 139, 142, 140), (139, 138, 143, 142), (141, 140, 146, 147), (145, 144, 142, 143), (138, 137, 141, 143), (137, 133, 134), (140, 142, 144), (152, 153, 150, 151), (149, 154, 155, 148), (153, 154, 149), (148, 152, 151), (156, 160, 162), (159, 157, 161), (153, 152, 156, 157), (161, 157, 163), (155, 152, 148), (152, 155, 158, 156), (155, 154, 159, 158), (157, 156, 162, 163), (161, 160, 158, 159), (154, 153, 157, 159), (153, 149, 150), (156, 158, 160), (164, 166, 167, 165), (166, 168, 169, 167), (168, 170, 171, 169), (170, 172, 173, 171), (172, 174, 175, 173), (174, 176, 177, 175), (176, 178, 179, 177), (178, 180, 181, 179), (180, 182, 183, 181), (182, 184, 185, 183), (184, 186, 187, 185), (186, 188, 189, 187), (188, 190, 191, 189), (190, 192, 193, 191), (192, 194, 195, 193), (194, 196, 197, 195), (196, 198, 199, 197), (198, 200, 201, 199), (200, 202, 203, 201), (202, 204, 205, 203), (204, 206, 207, 205), (206, 208, 209, 207), (208, 210, 211, 209), (210, 212, 213, 211), (212, 214, 215, 213), (214, 216, 217, 215), (216, 218, 219, 217), (218, 220, 221, 219), (220, 222, 223, 221), (222, 224, 225, 223), (209, 250, 249, 207), (226, 164, 165, 227), (224, 226, 227, 225), (171, 231, 230, 169), (185, 238, 237, 183), (223, 257, 256, 221), (199, 245, 244, 197), (175, 233, 232, 173), (213, 252, 251, 211), (189, 240, 239, 187), (227, 259, 258, 225), (203, 247, 246, 201), (179, 235, 234, 177), (217, 254, 253, 215), (193, 242, 241, 191), (169, 230, 229, 167), (207, 249, 248, 205), (183, 237, 236, 181), (221, 256, 255, 219), (197, 244, 243, 195), (173, 232, 231, 171), (211, 251, 250, 209), (167, 229, 228, 165), (187, 239, 238, 185), (225, 258, 257, 223), (201, 246, 245, 199), (177, 234, 233, 175), (215, 253, 252, 213), (191, 241, 240, 189), (165, 228, 259, 227), (205, 248, 247, 203), (181, 236, 235, 179), (219, 255, 254, 217), (195, 243, 242, 193), (239, 271, 270, 238), (234, 266, 265, 233), (229, 261, 260, 228), (228, 260, 291, 259), (255, 287, 286, 254), (250, 282, 281, 249), (245, 277, 276, 244), (240, 272, 271, 239), (235, 267, 266, 234), (230, 262, 261, 229), (256, 288, 287, 255), (251, 283, 282, 250), (246, 278, 277, 245), (241, 273, 272, 240), (236, 268, 267, 235), (231, 263, 262, 230), (257, 289, 288, 256), (252, 284, 283, 251), (247, 279, 278, 246), (242, 274, 273, 241), (237, 269, 268, 236), (232, 264, 263, 231), (258, 290, 289, 257), (253, 285, 284, 252), (248, 280, 279, 247), (243, 275, 274, 242), (238, 270, 269, 237), (233, 265, 264, 232), (259, 291, 290, 258), (254, 286, 285, 253), (249, 281, 280, 248), (244, 276, 275, 243), (356, 308, 309, 358), (386, 323, 292, 324), (336, 298, 299, 338), (350, 305, 306, 352), (364, 312, 313, 366), (340, 300, 301, 342), (354, 307, 308, 356), (368, 314, 315, 370), (382, 321, 322, 384), (334, 297, 298, 336), (348, 304, 305, 350), (362, 311, 312, 364), (376, 318, 319, 378), (328, 294, 295, 330), (380, 320, 321, 382), (325, 387, 386, 324), (329, 327, 326, 328), (333, 331, 330, 332), (337, 335, 334, 336), (341, 339, 338, 340), (345, 343, 342, 344), (349, 347, 346, 348), (353, 351, 350, 352), (357, 355, 354, 356), (361, 359, 358, 360), (365, 363, 362, 364), (369, 367, 366, 368), (373, 371, 370, 372), (377, 375, 374, 376), (381, 379, 378, 380), (351, 349, 348, 350), (332, 296, 297, 334), (385, 383, 382, 384), (374, 317, 318, 376), (372, 316, 317, 374), (379, 377, 376, 378), (331, 329, 328, 330), (384, 322, 323, 386), (359, 357, 356, 358), (338, 299, 300, 340), (387, 385, 384, 386), (339, 337, 336, 338), (330, 295, 296, 332), (367, 365, 364, 366), (366, 313, 314, 368), (360, 310, 311, 362), (347, 345, 344, 346), (358, 309, 310, 360), (375, 373, 372, 374), (342, 301, 302, 344), (326, 293, 294, 328), (355, 353, 352, 354), (370, 315, 316, 372), (324, 292, 293, 326), (383, 381, 380, 382), (335, 333, 332, 334), (378, 319, 320, 380), (363, 361, 360, 362), (352, 306, 307, 354), (346, 303, 304, 348), (343, 341, 340, 342), (344, 302, 303, 346), (371, 369, 368, 370), (327, 325, 324, 326), (388, 389, 391, 390), (390, 391, 393, 392), (392, 393, 395, 394), (394, 395, 397, 396), (396, 397, 399, 398), (398, 399, 401, 400), (400, 401, 403, 402), (402, 403, 405, 404), (404, 405, 407, 406), (406, 407, 409, 408), (408, 409, 411, 410), (410, 411, 413, 412), (412, 413, 415, 414), (414, 415, 417, 416), (416, 417, 419, 418), (418, 419, 421, 420), (420, 421, 423, 422), (422, 423, 425, 424), (424, 425, 427, 426), (426, 427, 429, 428), (428, 429, 431, 430), (430, 431, 433, 432), (432, 433, 435, 434), (434, 435, 437, 436), (436, 437, 439, 438), (438, 439, 441, 440), (440, 441, 443, 442), (442, 443, 445, 444), (444, 445, 447, 446), (446, 447, 449, 448), (433, 431, 473, 474), (450, 451, 389, 388), (448, 449, 451, 450), (395, 393, 454, 455), (409, 407, 461, 462), (447, 445, 480, 481), (423, 421, 468, 469), (399, 397, 456, 457), (437, 435, 475, 476), (413, 411, 463, 464), (451, 449, 482, 483), (427, 425, 470, 471), (403, 401, 458, 459), (441, 439, 477, 478), (417, 415, 465, 466), (393, 391, 453, 454), (431, 429, 472, 473), (407, 405, 460, 461), (445, 443, 479, 480), (421, 419, 467, 468), (397, 395, 455, 456), (435, 433, 474, 475), (391, 389, 452, 453), (411, 409, 462, 463), (449, 447, 481, 482), (425, 423, 469, 470), (401, 399, 457, 458), (439, 437, 476, 477), (415, 413, 464, 465), (389, 451, 483, 452), (429, 427, 471, 472), (405, 403, 459, 460), (443, 441, 478, 479), (419, 417, 466, 467), (463, 462, 494, 495), (458, 457, 489, 490), (453, 452, 484, 485), (452, 483, 515, 484), (479, 478, 510, 511), (474, 473, 505, 506), (469, 468, 500, 501), (464, 463, 495, 496), (459, 458, 490, 491), (454, 453, 485, 486), (480, 479, 511, 512), (475, 474, 506, 507), (470, 469, 501, 502), (465, 464, 496, 497), (460, 459, 491, 492), (455, 454, 486, 487), (481, 480, 512, 513), (476, 475, 507, 508), (471, 470, 502, 503), (466, 465, 497, 498), (461, 460, 492, 493), (456, 455, 487, 488), (482, 481, 513, 514), (477, 476, 508, 509), (472, 471, 503, 504), (467, 466, 498, 499), (462, 461, 493, 494), (457, 456, 488, 489), (483, 482, 514, 515), (478, 477, 509, 510), (473, 472, 504, 505), (468, 467, 499, 500), (516, 518, 519, 517), (518, 520, 521, 519), (520, 522, 523, 521), (522, 524, 525, 523), (524, 526, 527, 525), (526, 528, 529, 527), (528, 530, 531, 529), (530, 532, 533, 531), (532, 534, 535, 533), (534, 536, 537, 535), (536, 538, 539, 537), (538, 540, 541, 539), (540, 542, 543, 541), (542, 544, 545, 543), (544, 546, 547, 545), (546, 548, 549, 547), (548, 550, 551, 549), (550, 552, 553, 551), (552, 554, 555, 553), (554, 556, 557, 555), (556, 558, 559, 557), (558, 560, 561, 559), (560, 562, 563, 561), (562, 564, 565, 563), (564, 566, 567, 565), (566, 568, 569, 567), (568, 570, 571, 569), (570, 572, 573, 571), (572, 574, 575, 573), (574, 576, 577, 575), (561, 602, 601, 559), (578, 516, 517, 579), (576, 578, 579, 577), (523, 583, 582, 521), (537, 590, 589, 535), (575, 609, 608, 573), (551, 597, 596, 549), (527, 585, 584, 525), (565, 604, 603, 563), (541, 592, 591, 539), (579, 611, 610, 577), (555, 599, 598, 553), (531, 587, 586, 529), (569, 606, 605, 567), (545, 594, 593, 543), (521, 582, 581, 519), (559, 601, 600, 557), (535, 589, 588, 533), (573, 608, 607, 571), (549, 596, 595, 547), (525, 584, 583, 523), (563, 603, 602, 561), (519, 581, 580, 517), (539, 591, 590, 537), (577, 610, 609, 575), (553, 598, 597, 551), (529, 586, 585, 527), (567, 605, 604, 565), (543, 593, 592, 541), (517, 580, 611, 579), (557, 600, 599, 555), (533, 588, 587, 531), (571, 607, 606, 569), (547, 595, 594, 545), (591, 623, 622, 590), (586, 618, 617, 585), (581, 613, 612, 580), (580, 612, 643, 611), (607, 639, 638, 606), (602, 634, 633, 601), (597, 629, 628, 596), (592, 624, 623, 591), (587, 619, 618, 586), (582, 614, 613, 581), (608, 640, 639, 607), (603, 635, 634, 602), (598, 630, 629, 597), (593, 625, 624, 592), (588, 620, 619, 587), (583, 615, 614, 582), (609, 641, 640, 608), (604, 636, 635, 603), (599, 631, 630, 598), (594, 626, 625, 593), (589, 621, 620, 588), (584, 616, 615, 583), (610, 642, 641, 609), (605, 637, 636, 604), (600, 632, 631, 599), (595, 627, 626, 594), (590, 622, 621, 589), (585, 617, 616, 584), (611, 643, 642, 610), (606, 638, 637, 605), (601, 633, 632, 600), (596, 628, 627, 595), (312, 655, 654, 313), (317, 650, 649, 318), (322, 645, 644, 323), (323, 644, 675, 292), (296, 671, 670, 297), (301, 666, 665, 302), (306, 661, 660, 307), (311, 656, 655, 312), (316, 651, 650, 317), (321, 646, 645, 322), (295, 672, 671, 296), (300, 667, 666, 301), (305, 662, 661, 306), (310, 657, 656, 311), (315, 652, 651, 316), (320, 647, 646, 321), (294, 673, 672, 295), (299, 668, 667, 300), (304, 663, 662, 305), (309, 658, 657, 310), (314, 653, 652, 315), (319, 648, 647, 320), (293, 674, 673, 294), (298, 669, 668, 299), (303, 664, 663, 304), (308, 659, 658, 309), (313, 654, 653, 314), (318, 649, 648, 319), (292, 675, 674, 293), (297, 670, 669, 298), (302, 665, 664, 303), (307, 660, 659, 308)])
me_cylinder_009.materials.append(mat_gold)
me_cylinder_009.materials.append(mat_material)
me_cylinder_009.materials.append(mat_chip_without_text)
me_cylinder_009.materials.append(mat_screen)
me_cylinder_009.materials.append(mat_pcb)
me_cylinder_009.materials.append(mat_metalswitch)
me_cylinder_009.materials.append(mat_chip)
me_cylinder_009.use_remesh_preserve_volume = False
me_cylinder_009.use_remesh_preserve_attributes = False
me_cylinder_009.use_mirror_vertex_groups = False
me_cylinder_009.update()
me_cylinder = bpy.data.meshes.new('Cylinder')
me_cylinder.from_pydata([(-1.381, 2.173, 3.042), (-1.381, 2.173, -2.153), (-1.381, -0.956, -2.153), (-1.381, -0.956, 3.042), (0.2393, -0.3625, 3.042), (-0.2393, -0.3625, 3.042), (-0.6631, -0.1401, 3.042), (-0.935, 0.2538, 3.042), (-0.9927, 0.729, 3.042), (1.381, -0.956, 3.042), (0.9927, 0.729, 3.042), (0.935, 0.2538, 3.042), (0.6631, -0.1401, 3.042), (1.381, 2.173, 3.042), (-0.823, 1.176, 3.042), (-0.4647, 1.494, 3.042), (-8.106e-16, 1.608, 3.042), (0.4647, 1.494, 3.042), (0.823, 1.176, 3.042), (1.381, 2.173, -2.153), (1.381, -0.956, -2.153), (-7.43e-16, 1.608, 3.738), (0.4647, 1.494, 3.738), (-0.4647, 1.494, 3.738), (-0.823, 1.176, 3.738), (-0.9927, 0.729, 3.738), (-0.935, 0.2538, 3.738), (-0.6631, -0.1401, 3.738), (-0.2393, -0.3625, 3.738), (0.2393, -0.3625, 3.738), (0.6631, -0.1401, 3.738), (0.935, 0.2538, 3.738), (0.9927, 0.729, 3.738), (0.823, 1.176, 3.738), (3.337e-08, 1.439, 3.806), (0.3872, 1.344, 3.806), (-0.3872, 1.344, 3.806), (-0.6856, 1.079, 3.806), (-0.827, 0.7063, 3.806), (-0.7789, 0.3105, 3.806), (-0.5524, -0.01768, 3.806), (-0.1994, -0.203, 3.806), (0.1994, -0.203, 3.806), (0.5524, -0.01768, 3.806), (0.7789, 0.3105, 3.806), (0.827, 0.7063, 3.806), (0.6856, 1.079, 3.806), (3.328e-08, 1.242, 3.933), (0.3074, 1.166, 3.933), (-0.3074, 1.166, 3.933), (-0.5444, 0.9563, 3.933), (-0.6566, 0.6603, 3.933), (-0.6185, 0.346, 3.933), (-0.4386, 0.08545, 3.933), (-0.1583, -0.06168, 3.933), (0.1583, -0.06168, 3.933), (0.4386, 0.08545, 3.933), (0.6185, 0.346, 3.933), (0.6566, 0.6603, 3.933), (0.5444, 0.9563, 3.933), (0.1279, 1.114, 6.259), (-0.1279, 1.114, 6.259), (-0.3543, 0.9947, 6.259), (-0.4996, 0.7842, 6.259), (-0.5304, 0.5303, 6.259), (0.5304, 0.5303, 6.259), (0.4996, 0.7842, 6.259), (0.3543, 0.9947, 6.259), (-0.4398, 0.2912, 6.259), (-0.2483, 0.1216, 6.259), (4.972e-08, 0.06039, 6.259), (0.2483, 0.1216, 6.259), (0.4398, 0.2912, 6.259), (3.02e-08, -0.1245, 4.175), (0.3346, -0.04198, 4.175), (-0.3346, -0.04198, 4.175), (-0.5925, 0.1865, 4.175), (-0.7148, 0.5088, 4.175), (-0.6732, 0.8509, 4.175), (-0.4774, 1.134, 4.175), (-0.1723, 1.295, 4.175), (0.1723, 1.295, 4.175), (0.4774, 1.134, 4.175), (0.6732, 0.8509, 4.175), (0.7148, 0.5088, 4.175), (0.5925, 0.1865, 4.175), (5.679e-08, 0.01297, 4.125), (0.2717, 0.07994, 4.125), (-0.2717, 0.07994, 4.125), (-0.4811, 0.2655, 4.125), (-0.5804, 0.5271, 4.125), (-0.5466, 0.8049, 4.125), (-0.3877, 1.035, 4.125), (-0.1399, 1.165, 4.125), (0.1399, 1.165, 4.125), (0.3877, 1.035, 4.125), (0.5466, 0.8049, 4.125), (0.5804, 0.5271, 4.125), (0.4811, 0.2655, 4.125), (5.673e-08, 0.1512, 4.036), (0.2157, 0.2044, 4.036), (-0.2157, 0.2044, 4.036), (-0.382, 0.3517, 4.036), (-0.4608, 0.5594, 4.036), (-0.434, 0.78, 4.036), (-0.3078, 0.9628, 4.036), (-0.1111, 1.066, 4.036), (0.1111, 1.066, 4.036), (0.3078, 0.9628, 4.036), (0.434, 0.78, 4.036), (0.4608, 0.5594, 4.036), (0.382, 0.3517, 4.036), (0.03643, 0.7425, 6.564), (-0.03643, 0.7425, 6.564), (-0.1009, 0.7087, 6.564), (-0.1423, 0.6487, 6.564), (-0.1511, 0.5764, 6.564), (0.1511, 0.5764, 6.564), (0.1423, 0.6487, 6.564), (0.1009, 0.7087, 6.564), (-0.1253, 0.5083, 6.564), (-0.07074, 0.4599, 6.564), (9.449e-08, 0.4425, 6.564), (0.07074, 0.4599, 6.564), (0.1253, 0.5083, 6.564), (0.1067, 1.028, 6.868), (-0.1067, 1.028, 6.868), (-0.2956, 0.9284, 6.868), (-0.4168, 0.7528, 6.868), (-0.4425, 0.541, 6.868), (0.4425, 0.541, 6.868), (0.4168, 0.7528, 6.868), (0.2956, 0.9284, 6.868), (-0.3669, 0.3415, 6.868), (-0.2072, 0.2, 6.868), (5.788e-08, 0.1489, 6.868), (0.2072, 0.2, 6.868), (0.3669, 0.3415, 6.868), (0.03084, 0.7199, 7.172), (-0.03084, 0.7199, 7.172), (-0.08546, 0.6912, 7.172), (-0.1205, 0.6404, 7.172), (-0.1279, 0.5792, 7.172), (0.1279, 0.5792, 7.172), (0.1205, 0.6404, 7.172), (0.08546, 0.6912, 7.172), (-0.1061, 0.5215, 7.172), (-0.05989, 0.4806, 7.172), (9.333e-08, 0.4659, 7.172), (0.05989, 0.4806, 7.172), (0.1061, 0.5215, 7.172), (0.09171, 0.9668, 7.476), (-0.09171, 0.9668, 7.476), (-0.2541, 0.8816, 7.476), (-0.3583, 0.7306, 7.476), (-0.3804, 0.5485, 7.476), (0.3804, 0.5485, 7.476), (0.3583, 0.7306, 7.476), (0.2541, 0.8816, 7.476), (-0.3154, 0.3771, 7.476), (-0.1781, 0.2554, 7.476), (7.846e-08, 0.2115, 7.476), (0.1781, 0.2554, 7.476), (0.3154, 0.3771, 7.476), (0.02024, 0.6769, 7.781), (-0.02024, 0.6769, 7.781), (-0.05609, 0.658, 7.781), (-0.07908, 0.6247, 7.781), (-0.08396, 0.5845, 7.781), (0.08396, 0.5845, 7.781), (0.07908, 0.6247, 7.781), (0.05609, 0.658, 7.781), (-0.06961, 0.5467, 7.781), (-0.03931, 0.5198, 7.781), (8.699e-08, 0.5102, 7.781), (0.03931, 0.5198, 7.781), (0.06961, 0.5467, 7.781)], [], [(0, 1, 2, 3), (4, 5, 6, 7, 8, 0, 3, 9, 10, 11, 12), (10, 9, 13, 0, 8, 14, 15, 16, 17, 18), (13, 19, 1, 0), (1, 19, 20, 2), (19, 13, 9, 20), (16, 21, 22, 17), (15, 23, 21, 16), (33, 22, 35, 46), (17, 22, 33, 18), (14, 24, 23, 15), (8, 25, 24, 14), (7, 26, 25, 8), (6, 27, 26, 7), (5, 28, 27, 6), (4, 29, 28, 5), (12, 30, 29, 4), (11, 31, 30, 12), (10, 32, 31, 11), (18, 33, 32, 10), (46, 35, 48, 59), (32, 33, 46, 45), (31, 32, 45, 44), (30, 31, 44, 43), (29, 30, 43, 42), (28, 29, 42, 41), (27, 28, 41, 40), (26, 27, 40, 39), (25, 26, 39, 38), (24, 25, 38, 37), (23, 24, 37, 36), (21, 23, 36, 34), (22, 21, 34, 35), (48, 47, 49, 50, 51, 52, 53, 54, 55, 56, 57, 58, 59), (45, 46, 59, 58), (44, 45, 58, 57), (43, 44, 57, 56), (42, 43, 56, 55), (41, 42, 55, 54), (40, 41, 54, 53), (39, 40, 53, 52), (38, 39, 52, 51), (37, 38, 51, 50), (36, 37, 50, 49), (34, 36, 49, 47), (35, 34, 47, 48), (70, 73, 74, 71), (69, 75, 73, 70), (85, 74, 87, 98), (71, 74, 85, 72), (68, 76, 75, 69), (64, 77, 76, 68), (63, 78, 77, 64), (62, 79, 78, 63), (61, 80, 79, 62), (60, 81, 80, 61), (67, 82, 81, 60), (66, 83, 82, 67), (65, 84, 83, 66), (72, 85, 84, 65), (98, 87, 100, 111), (84, 85, 98, 97), (83, 84, 97, 96), (82, 83, 96, 95), (81, 82, 95, 94), (80, 81, 94, 93), (79, 80, 93, 92), (78, 79, 92, 91), (77, 78, 91, 90), (76, 77, 90, 89), (75, 76, 89, 88), (73, 75, 88, 86), (74, 73, 86, 87), (100, 99, 101, 102, 103, 104, 105, 106, 107, 108, 109, 110, 111), (97, 98, 111, 110), (96, 97, 110, 109), (95, 96, 109, 108), (94, 95, 108, 107), (93, 94, 107, 106), (92, 93, 106, 105), (91, 92, 105, 104), (90, 91, 104, 103), (89, 90, 103, 102), (88, 89, 102, 101), (86, 88, 101, 99), (87, 86, 99, 100), (72, 65, 117, 124), (64, 68, 120, 116), (68, 69, 121, 120), (71, 72, 124, 123), (70, 71, 123, 122), (69, 70, 122, 121), (67, 60, 112, 119), (66, 67, 119, 118), (65, 66, 118, 117), (63, 64, 116, 115), (62, 63, 115, 114), (61, 62, 114, 113), (60, 61, 113, 112), (124, 117, 130, 137), (116, 120, 133, 129), (120, 121, 134, 133), (123, 124, 137, 136), (122, 123, 136, 135), (121, 122, 135, 134), (119, 112, 125, 132), (118, 119, 132, 131), (117, 118, 131, 130), (115, 116, 129, 128), (114, 115, 128, 127), (113, 114, 127, 126), (112, 113, 126, 125), (137, 130, 143, 150), (129, 133, 146, 142), (133, 134, 147, 146), (136, 137, 150, 149), (135, 136, 149, 148), (134, 135, 148, 147), (132, 125, 138, 145), (131, 132, 145, 144), (130, 131, 144, 143), (128, 129, 142, 141), (127, 128, 141, 140), (126, 127, 140, 139), (125, 126, 139, 138), (150, 143, 156, 163), (142, 146, 159, 155), (146, 147, 160, 159), (149, 150, 163, 162), (148, 149, 162, 161), (147, 148, 161, 160), (145, 138, 151, 158), (144, 145, 158, 157), (143, 144, 157, 156), (141, 142, 155, 154), (140, 141, 154, 153), (139, 140, 153, 152), (138, 139, 152, 151), (163, 156, 169, 176), (155, 159, 172, 168), (159, 160, 173, 172), (162, 163, 176, 175), (161, 162, 175, 174), (160, 161, 174, 173), (158, 151, 164, 171), (157, 158, 171, 170), (156, 157, 170, 169), (154, 155, 168, 167), (153, 154, 167, 166), (152, 153, 166, 165), (151, 152, 165, 164), (164, 165, 166, 167, 168, 172, 173, 174, 175, 176, 169, 170, 171)])
me_cylinder.polygons.foreach_set('material_index', [2, 2, 2, 2, 2, 2, 2, 2, 2, 2, 2, 2, 2, 2, 2, 2, 2, 2, 2, 2, 1, 2, 2, 2, 2, 2, 2, 2, 2, 2, 2, 2, 2, 1, 1, 1, 1, 1, 1, 1, 1, 1, 1, 1, 1, 1, 2, 2, 1, 2, 2, 2, 2, 2, 2, 2, 2, 2, 2, 2, 1, 1, 1, 1, 1, 1, 1, 1, 1, 1, 1, 1, 1, 1, 1, 1, 1, 1, 1, 1, 1, 1, 1, 1, 1, 1, 2, 2, 2, 2, 2, 2, 2, 2, 2, 2, 2, 2, 2, 2, 2, 2, 2, 2, 2, 2, 2, 2, 2, 2, 2, 2, 2, 2, 2, 2, 2, 2, 2, 2, 2, 2, 2, 2, 2, 2, 2, 2, 2, 2, 2, 2, 2, 2, 2, 2, 2, 2, 2, 2, 2, 2, 2, 2, 2, 2, 2, 2, 2, 2, 2, 2])
me_cylinder.materials.append(mat_gold)
me_cylinder.materials.append(mat_material)
me_cylinder.materials.append(mat_chip_without_text)
me_cylinder.materials.append(mat_screen)
me_cylinder.materials.append(mat_pcb)
me_cylinder.materials.append(mat_metalswitch)
me_cylinder.materials.append(mat_chip)
me_cylinder.use_remesh_preserve_volume = False
me_cylinder.use_remesh_preserve_attributes = False
me_cylinder.use_mirror_vertex_groups = False
me_cylinder.update()
me_cylinder_006 = bpy.data.meshes.new('Cylinder.006')
me_cylinder_006.from_pydata([(4.217, -0.06709, -0.8609), (4.392, -0.3875, -0.8609), (1.861, -4.939, -0.8609), (2.029, -5.26, -0.8609), (1.861, -4.939, -0.5391), (2.029, -5.26, -0.5391), (4.392, -0.3875, -0.5391), (4.217, -0.06709, -0.5391), (4.392, -0.3875, -0.8609), (4.217, -0.06709, -0.8609), (2.029, -5.26, -0.8609), (1.861, -4.939, -0.8609)], [], [(6, 5, 3, 8), (7, 4, 5, 6), (9, 2, 4, 7), (1, 8, 3, 10), (11, 2, 9, 0)])
me_cylinder_006.materials.append(mat_gold)
me_cylinder_006.materials.append(mat_material)
me_cylinder_006.materials.append(mat_chip_without_text)
me_cylinder_006.materials.append(mat_screen)
me_cylinder_006.materials.append(mat_pcb)
me_cylinder_006.materials.append(mat_metalswitch)
me_cylinder_006.materials.append(mat_chip)
me_cylinder_006.use_remesh_preserve_volume = False
me_cylinder_006.use_remesh_preserve_attributes = False
me_cylinder_006.use_mirror_vertex_groups = False
me_cylinder_006.update()
me_cylinder_005 = bpy.data.meshes.new('Cylinder.005')
me_cylinder_005.from_pydata([(-3.838, 0.4618, -0.8609), (-4.013, 0.1413, -0.8609), (-1.518, -0.6685, -0.8609), (-1.686, -0.9889, -0.8609), (-1.686, -6.168, -0.8609), (-1.686, -6.168, -0.5391), (-1.315, -6.168, -0.5391), (-1.315, -6.168, -0.8609), (-1.518, -0.6685, -0.5391), (-1.686, -0.9889, -0.5391), (-1.315, -1.419, -0.5391), (-1.315, -1.419, -0.8609), (-4.013, 0.1413, -0.5391), (-3.838, 0.4618, -0.5391), (-4.013, 0.1413, -0.8609), (-3.838, 0.4618, -0.8609), (-1.315, -0.7777, -0.8609), (-1.315, -1.419, -0.8609), (-1.315, -0.7777, -0.5391), (-1.315, -1.419, -0.5391), (-1.686, -0.9889, -0.5391), (-1.518, -0.6685, -0.5391), (-1.686, -0.9889, -0.8609), (-1.518, -0.6685, -0.8609)], [], [(5, 4, 7, 6), (20, 22, 4, 5), (19, 20, 5, 6), (17, 19, 6, 7), (12, 14, 3, 9), (21, 23, 2, 8), (22, 20, 9, 3), (19, 20, 9, 10), (13, 12, 9, 8), (15, 13, 8, 2), (17, 19, 10, 11), (23, 21, 18, 16), (20, 21, 8, 9), (1, 22, 3, 14), (23, 0, 15, 2), (21, 20, 19, 18), (18, 19, 17, 16)])
me_cylinder_005.materials.append(mat_gold)
me_cylinder_005.materials.append(mat_material)
me_cylinder_005.materials.append(mat_chip_without_text)
me_cylinder_005.materials.append(mat_screen)
me_cylinder_005.materials.append(mat_pcb)
me_cylinder_005.materials.append(mat_metalswitch)
me_cylinder_005.materials.append(mat_chip)
me_cylinder_005.use_remesh_preserve_volume = False
me_cylinder_005.use_remesh_preserve_attributes = False
me_cylinder_005.use_mirror_vertex_groups = False
me_cylinder_005.update()
me_cylinder_004 = bpy.data.meshes.new('Cylinder.004')
me_cylinder_004.from_pydata([(-6.425, 0.8575, -0.7179), (-6.425, 0.5812, 0.3871), (-5.368, 0.6472, -0.7179), (-5.883, 0.392, 0.3871), (-4.472, 0.04835, -0.7179), (-4.667, -0.147, 0.3871), (-3.873, -0.8479, -0.7179), (-4.128, -0.9536, 0.3871), (-3.663, -1.905, -0.7179), (-3.939, -1.905, 0.3871), (-3.873, -2.962, -0.7179), (-4.128, -2.856, 0.3871), (-4.472, -3.858, -0.7179), (-4.667, -3.663, 0.3871), (-5.368, -4.457, -0.7179), (-5.474, -4.202, 0.3871), (-6.425, -4.668, -0.7179), (-6.425, -4.391, 0.3871), (-7.482, -4.457, -0.7179), (-7.377, -4.202, 0.3871), (-8.379, -3.858, -0.7179), (-8.183, -3.663, 0.3871), (-8.977, -2.962, -0.7179), (-8.722, -2.856, 0.3871), (-9.188, -1.905, -0.7179), (-8.911, -1.905, 0.3871), (-8.977, -0.8479, -0.7179), (-8.722, -0.9536, 0.3871), (-8.379, 0.04835, -0.7179), (-8.183, -0.147, 0.3871), (-7.482, 0.6472, -0.7179), (-6.967, 0.392, 0.3871), (-6.425, 0.08397, 0.6633), (-5.992, -0.06743, 0.6633), (-5.019, -0.4986, 0.6633), (-4.588, -1.144, 0.6633), (-4.436, -1.905, 0.6633), (-4.588, -2.666, 0.6633), (-5.019, -3.311, 0.6633), (-5.664, -3.743, 0.6633), (-6.425, -3.894, 0.6633), (-7.186, -3.743, 0.6633), (-7.832, -3.311, 0.6633), (-8.263, -2.666, 0.6633), (-8.414, -1.905, 0.6633), (-8.263, -1.144, 0.6633), (-7.832, -0.4986, 0.6633), (-6.859, -0.06743, 0.6633), (-3.838, -2.196, -0.8609), (-4.013, -2.516, -0.8609), (-3.838, -2.196, -0.5391), (-4.013, -2.516, -0.5391), (-4.013, -2.516, -0.5391), (-3.838, -2.196, -0.5391), (-4.013, -2.516, -0.8609), (-3.838, -2.196, -0.8609), (-6.425, 0.6285, 1.797), (-6.112, 0.4393, 1.797), (-6.738, 0.4393, 1.797), (-6.425, 0.3555, 2.148), (-6.175, 0.2041, 2.148), (-6.676, 0.2041, 2.148), (-6.425, 0.6086, 2.337), (-6.112, 0.4669, 2.212), (-6.738, 0.4669, 2.212), (-6.425, 0.1065, 2.449), (-6.175, -0.006806, 2.349), (-6.676, -0.006806, 2.349), (-6.425, -0.46, 1.988), (-6.425, -0.5661, 2.137)], [], [(0, 1, 3, 2), (2, 3, 5, 4), (4, 5, 7, 6), (6, 7, 9, 8), (8, 9, 11, 10), (10, 11, 13, 12), (12, 13, 15, 14), (14, 15, 17, 16), (16, 17, 19, 18), (18, 19, 21, 20), (20, 21, 23, 22), (22, 23, 25, 24), (24, 25, 27, 26), (26, 27, 29, 28), (15, 13, 38, 39), (30, 31, 1, 0), (28, 29, 31, 30), (33, 32, 47, 46, 45, 44, 43, 42, 41, 40, 39, 38, 37, 36, 35, 34), (21, 19, 41, 42), (5, 3, 33, 34), (27, 25, 44, 45), (11, 9, 36, 37), (33, 3, 57, 60), (31, 47, 61, 58), (17, 15, 39, 40), (23, 21, 42, 43), (7, 5, 34, 35), (29, 27, 45, 46), (13, 11, 37, 38), (19, 17, 40, 41), (25, 23, 43, 44), (9, 7, 35, 36), (31, 29, 46, 47), (48, 50, 53, 55), (51, 49, 54, 52), (50, 51, 52, 53), (60, 57, 63, 66), (58, 61, 67, 64), (47, 32, 59, 61), (32, 33, 60, 59), (1, 31, 58, 56), (3, 1, 56, 57), (62, 64, 67, 65), (63, 62, 65, 66), (56, 58, 64, 62), (57, 56, 62, 63), (60, 66, 69, 68), (67, 61, 68, 69), (59, 60, 68), (61, 59, 68), (65, 67, 69), (66, 65, 69)])
me_cylinder_004.polygons.foreach_set('material_index', [2, 2, 2, 2, 2, 2, 2, 2, 2, 2, 2, 2, 2, 2, 2, 2, 2, 2, 2, 2, 2, 2, 1, 1, 2, 2, 2, 2, 2, 2, 2, 2, 2, 0, 0, 0, 1, 1, 1, 1, 1, 1, 1, 1, 1, 1, 1, 1, 1, 1, 1, 1])
me_cylinder_004.materials.append(mat_gold)
me_cylinder_004.materials.append(mat_material)
me_cylinder_004.materials.append(mat_chip_without_text)
me_cylinder_004.materials.append(mat_screen)
me_cylinder_004.materials.append(mat_pcb)
me_cylinder_004.materials.append(mat_metalswitch)
me_cylinder_004.materials.append(mat_chip)
me_cylinder_004.use_remesh_preserve_volume = False
me_cylinder_004.use_remesh_preserve_attributes = False
me_cylinder_004.use_mirror_vertex_groups = False
me_cylinder_004.update()
me_cylinder_000 = bpy.data.meshes.new('Cylinder.000')
me_cylinder_000.from_pydata([(-9.599, -8.53, -0.4466), (-9.599, -8.542, -0.3657), (-9.365, -8.606, -0.4466), (-9.373, -8.616, -0.3657), (-9.221, -8.805, -0.4466), (-9.233, -8.808, -0.3657), (-9.221, -9.05, -0.4466), (-9.233, -9.047, -0.3657), (-9.365, -9.249, -0.4466), (-9.373, -9.239, -0.3657), (-9.599, -9.325, -0.4466), (-9.599, -9.313, -0.3657), (-9.833, -9.249, -0.4466), (-9.826, -9.239, -0.3657), (-9.978, -9.05, -0.4466), (-9.966, -9.047, -0.3657), (-9.978, -8.805, -0.4466), (-9.966, -8.808, -0.3657), (-9.833, -8.606, -0.4466), (-9.826, -8.616, -0.3657), (-9.599, -8.625, -0.2931), (-9.422, -8.683, -0.2931), (-9.312, -8.834, -0.2931), (-9.312, -9.021, -0.2931), (-9.422, -9.172, -0.2931), (-9.599, -9.23, -0.2931), (-9.777, -9.172, -0.2931), (-9.887, -9.021, -0.2931), (-9.887, -8.834, -0.2931), (-9.777, -8.683, -0.2931), (-9.599, -8.742, -0.2689), (-9.49, -8.777, -0.2689), (-9.423, -8.87, -0.2689), (-9.423, -8.985, -0.2689), (-9.49, -9.078, -0.2689), (-9.599, -9.113, -0.2689), (-9.709, -9.078, -0.2689), (-9.776, -8.985, -0.2689), (-9.776, -8.87, -0.2689), (-9.709, -8.777, -0.2689), (-9.599, -8.844, -0.3415), (-9.513, -8.809, -0.3415), (-9.52, -8.902, -0.3415), (-9.46, -8.973, -0.3415), (-9.55, -8.995, -0.3415), (-9.599, -9.074, -0.3415), (-9.648, -8.995, -0.3415), (-9.739, -8.973, -0.3415), (-9.679, -8.902, -0.3415), (-9.686, -8.809, -0.3415), (-9.599, -8.844, -0.3692), (-9.513, -8.809, -0.3692), (-9.52, -8.902, -0.3692), (-9.46, -8.973, -0.3692), (-9.55, -8.995, -0.3692), (-9.599, -9.074, -0.3692), (-9.648, -8.995, -0.3692), (-9.739, -8.973, -0.3692), (-9.679, -8.902, -0.3692), (-9.686, -8.809, -0.3692), (-5.456, -8.53, -0.4466), (-5.456, -8.542, -0.3657), (-5.222, -8.606, -0.4466), (-5.229, -8.616, -0.3657), (-5.077, -8.805, -0.4466), (-5.089, -8.808, -0.3657), (-5.077, -9.05, -0.4466), (-5.089, -9.047, -0.3657), (-5.222, -9.249, -0.4466), (-5.229, -9.239, -0.3657), (-5.456, -9.325, -0.4466), (-5.456, -9.313, -0.3657), (-5.689, -9.249, -0.4466), (-5.682, -9.239, -0.3657), (-5.834, -9.05, -0.4466), (-5.822, -9.047, -0.3657), (-5.834, -8.805, -0.4466), (-5.822, -8.808, -0.3657), (-5.689, -8.606, -0.4466), (-5.682, -8.616, -0.3657), (-5.456, -8.625, -0.2931), (-5.278, -8.683, -0.2931), (-5.168, -8.834, -0.2931), (-5.168, -9.021, -0.2931), (-5.278, -9.172, -0.2931), (-5.456, -9.23, -0.2931), (-5.633, -9.172, -0.2931), (-5.743, -9.021, -0.2931), (-5.743, -8.834, -0.2931), (-5.633, -8.683, -0.2931), (-5.456, -8.742, -0.2689), (-5.346, -8.777, -0.2689), (-5.279, -8.87, -0.2689), (-5.279, -8.985, -0.2689), (-5.346, -9.078, -0.2689), (-5.456, -9.113, -0.2689), (-5.565, -9.078, -0.2689), (-5.632, -8.985, -0.2689), (-5.632, -8.87, -0.2689), (-5.565, -8.777, -0.2689), (-5.456, -8.844, -0.3415), (-5.369, -8.809, -0.3415), (-5.376, -8.902, -0.3415), (-5.316, -8.973, -0.3415), (-5.407, -8.995, -0.3415), (-5.456, -9.074, -0.3415), (-5.505, -8.995, -0.3415), (-5.595, -8.973, -0.3415), (-5.535, -8.902, -0.3415), (-5.542, -8.809, -0.3415), (-5.456, -8.844, -0.3692), (-5.369, -8.809, -0.3692), (-5.376, -8.902, -0.3692), (-5.316, -8.973, -0.3692), (-5.407, -8.995, -0.3692), (-5.456, -9.074, -0.3692), (-5.505, -8.995, -0.3692), (-5.595, -8.973, -0.3692), (-5.535, -8.902, -0.3692), (-5.542, -8.809, -0.3692), (-7.557, -7.815, -0.1116), (-7.557, -7.815, 0.8968), (-7.131, -7.9, -0.1116), (-7.131, -7.9, 0.8968), (-6.77, -8.141, -0.1116), (-6.77, -8.141, 0.8968), (-6.529, -8.502, -0.1116), (-6.529, -8.502, 0.8968), (-6.444, -8.927, -0.1116), (-6.444, -8.927, 0.8968), (-6.529, -9.353, -0.1116), (-6.529, -9.353, 0.8968), (-6.77, -9.714, -0.1116), (-6.77, -9.714, 0.8968), (-7.131, -9.955, -0.1116), (-7.131, -9.955, 0.8968), (-7.557, -10.04, -0.1116), (-7.557, -10.04, 0.8968), (-7.982, -9.955, -0.1116), (-7.982, -9.955, 0.8968), (-8.343, -9.714, -0.1116), (-8.343, -9.714, 0.8968), (-8.584, -9.353, -0.1116), (-8.584, -9.353, 0.8968), (-8.669, -8.927, -0.1116), (-8.669, -8.927, 0.8968), (-8.584, -8.502, -0.1116), (-8.584, -8.502, 0.8968), (-8.343, -8.141, -0.1116), (-8.343, -8.141, 0.8968), (-7.982, -7.9, -0.1116), (-7.982, -7.9, 0.8968), (-7.557, -7.248, -0.4633), (-7.557, -7.248, -0.1434), (-6.102, -8.088, -0.1434), (-6.102, -8.088, -0.55), (-6.543, -7.833, -0.55), (-6.543, -7.833, -0.4633), (-9.011, -8.088, -0.55), (-9.011, -8.088, -0.1434), (-8.577, -7.837, -0.4633), (-8.577, -7.837, -0.55), (-9.011, -9.767, -0.1434), (-7.557, -10.61, -0.1434), (-6.102, -9.767, -0.1434), (-6.102, -9.767, -0.55), (-6.543, -10.02, -0.55), (-8.577, -10.02, -0.55), (-9.011, -9.767, -0.55), (-7.557, -10.61, -0.4633), (-8.577, -10.02, -0.4633), (-6.543, -10.02, -0.4633), (-8.577, -12.04, -0.4633), (-8.577, -5.79, -0.4633), (-8.577, -5.79, -0.5798), (-8.577, -12.04, -0.5798), (-6.543, -12.04, -0.4633), (-6.543, -12.04, -0.5798), (-6.543, -5.79, -0.4633), (-6.543, -5.79, -0.5798), (-4.856, -9.599, -0.55), (-4.856, -9.599, -0.4282), (-4.856, -8.256, -0.55), (-4.856, -8.256, -0.4282), (-5.096, -9.767, -0.55), (-5.096, -9.767, -0.4282), (-5.096, -8.088, -0.55), (-5.096, -8.088, -0.4282), (-6.055, -9.767, -0.4282), (-6.055, -8.088, -0.4282), (-9.058, -8.088, -0.4282), (-9.058, -9.767, -0.4282), (-10.02, -8.088, -0.55), (-10.02, -8.088, -0.4282), (-10.02, -9.767, -0.4282), (-10.02, -9.767, -0.55), (-10.26, -8.256, -0.55), (-10.26, -8.256, -0.4282), (-10.26, -9.599, -0.4282), (-10.26, -9.599, -0.55), (-10.5, -8.793, -0.55), (-10.5, -8.793, -0.4282), (-10.5, -9.062, -0.4282), (-10.5, -9.062, -0.55), (-4.617, -9.062, -0.55), (-4.617, -9.062, -0.4282), (-4.617, -8.793, -0.55), (-4.617, -8.793, -0.4282)], [], [(0, 1, 3, 2), (2, 3, 5, 4), (4, 5, 7, 6), (6, 7, 9, 8), (8, 9, 11, 10), (10, 11, 13, 12), (12, 13, 15, 14), (14, 15, 17, 16), (1, 19, 29, 20), (18, 19, 1, 0), (16, 17, 19, 18), (0, 2, 4, 6, 8, 10, 12, 14, 16, 18), (20, 29, 39, 30), (19, 17, 28, 29), (17, 15, 27, 28), (15, 13, 26, 27), (13, 11, 25, 26), (11, 9, 24, 25), (9, 7, 23, 24), (7, 5, 22, 23), (5, 3, 21, 22), (3, 1, 20, 21), (30, 39, 49, 40), (29, 28, 38, 39), (28, 27, 37, 38), (27, 26, 36, 37), (26, 25, 35, 36), (25, 24, 34, 35), (24, 23, 33, 34), (23, 22, 32, 33), (22, 21, 31, 32), (21, 20, 30, 31), (40, 49, 59, 50), (39, 38, 48, 49), (38, 37, 47, 48), (37, 36, 46, 47), (36, 35, 45, 46), (35, 34, 44, 45), (34, 33, 43, 44), (33, 32, 42, 43), (32, 31, 41, 42), (31, 30, 40, 41), (51, 50, 59, 58, 57, 56, 55, 54, 53, 52), (49, 48, 58, 59), (48, 47, 57, 58), (47, 46, 56, 57), (46, 45, 55, 56), (45, 44, 54, 55), (44, 43, 53, 54), (43, 42, 52, 53), (42, 41, 51, 52), (41, 40, 50, 51), (60, 61, 63, 62), (62, 63, 65, 64), (64, 65, 67, 66), (66, 67, 69, 68), (68, 69, 71, 70), (70, 71, 73, 72), (72, 73, 75, 74), (74, 75, 77, 76), (61, 79, 89, 80), (78, 79, 61, 60), (76, 77, 79, 78), (60, 62, 64, 66, 68, 70, 72, 74, 76, 78), (80, 89, 99, 90), (79, 77, 88, 89), (77, 75, 87, 88), (75, 73, 86, 87), (73, 71, 85, 86), (71, 69, 84, 85), (69, 67, 83, 84), (67, 65, 82, 83), (65, 63, 81, 82), (63, 61, 80, 81), (90, 99, 109, 100), (89, 88, 98, 99), (88, 87, 97, 98), (87, 86, 96, 97), (86, 85, 95, 96), (85, 84, 94, 95), (84, 83, 93, 94), (83, 82, 92, 93), (82, 81, 91, 92), (81, 80, 90, 91), (100, 109, 119, 110), (99, 98, 108, 109), (98, 97, 107, 108), (97, 96, 106, 107), (96, 95, 105, 106), (95, 94, 104, 105), (94, 93, 103, 104), (93, 92, 102, 103), (92, 91, 101, 102), (91, 90, 100, 101), (111, 110, 119, 118, 117, 116, 115, 114, 113, 112), (109, 108, 118, 119), (108, 107, 117, 118), (107, 106, 116, 117), (106, 105, 115, 116), (105, 104, 114, 115), (104, 103, 113, 114), (103, 102, 112, 113), (102, 101, 111, 112), (101, 100, 110, 111), (120, 121, 123, 122), (122, 123, 125, 124), (124, 125, 127, 126), (126, 127, 129, 128), (128, 129, 131, 130), (130, 131, 133, 132), (132, 133, 135, 134), (134, 135, 137, 136), (136, 137, 139, 138), (138, 139, 141, 140), (140, 141, 143, 142), (142, 143, 145, 144), (144, 145, 147, 146), (146, 147, 149, 148), (123, 121, 151, 149, 147, 145, 143, 141, 139, 137, 135, 133, 131, 129, 127, 125), (150, 151, 121, 120), (148, 149, 151, 150), (120, 122, 124, 126, 128, 130, 132, 134, 136, 138, 140, 142, 144, 146, 148, 150), (152, 153, 154, 155, 156, 157), (158, 159, 153, 152, 160, 161), (154, 153, 159, 162, 163, 164), (156, 155, 165, 166), (167, 168, 158, 161), (169, 163, 162, 168, 167, 170), (165, 164, 163, 169, 171, 166), (172, 170, 167, 161, 160, 173, 174, 175), (176, 172, 175, 177), (176, 171, 169, 170, 172), (157, 178, 173, 160, 152), (173, 178, 179, 174), (175, 174, 179, 177), (178, 157, 156, 166, 171, 176, 177, 179), (154, 164, 188, 189), (155, 189, 187, 186), (180, 181, 205, 204), (181, 183, 207, 205), (182, 180, 204, 206), (183, 182, 206, 207), (158, 168, 195, 192), (187, 185, 181, 183), (189, 188, 185, 187), (190, 158, 192, 193), (165, 155, 186, 184), (155, 154, 189), (162, 159, 190, 191), (188, 165, 184, 185), (159, 158, 190), (195, 194, 198, 199), (164, 165, 188), (191, 190, 193, 194), (199, 198, 202, 203), (192, 195, 199, 196), (194, 193, 197, 198), (193, 192, 196, 197), (203, 202, 201, 200), (196, 199, 203, 200), (198, 197, 201, 202), (197, 196, 200, 201), (185, 184, 180, 181), (184, 186, 182, 180), (186, 187, 183, 182), (168, 191, 194, 195), (168, 162, 191), (205, 207, 206, 204)])
me_cylinder_000.polygons.foreach_set('material_index', [1, 1, 1, 1, 1, 1, 1, 1, 1, 1, 1, 1, 1, 1, 1, 1, 1, 1, 1, 1, 1, 1, 1, 1, 1, 1, 1, 1, 1, 1, 1, 1, 1, 1, 1, 1, 1, 1, 1, 1, 1, 1, 1, 1, 1, 1, 1, 1, 1, 1, 1, 1, 1, 1, 1, 1, 1, 1, 1, 1, 1, 1, 1, 1, 1, 1, 1, 1, 1, 1, 1, 1, 1, 1, 1, 1, 1, 1, 1, 1, 1, 1, 1, 1, 1, 1, 1, 1, 1, 1, 1, 1, 1, 1, 1, 1, 1, 1, 1, 1, 1, 1, 1, 1, 2, 2, 2, 2, 2, 2, 2, 2, 2, 2, 2, 2, 2, 2, 2, 2, 2, 2, 1, 1, 1, 1, 1, 1, 1, 1, 1, 5, 5, 1, 1, 1, 1, 1, 1, 1, 1, 1, 1, 1, 1, 1, 1, 1, 1, 1, 1, 1, 1, 1, 1, 1, 1, 1, 1, 1, 1, 1, 1, 1, 1, 1, 1, 1])
_uv = me_cylinder_000.uv_layers.new(name='UVMap')
_uv.uv.foreach_set('vector', [0.0, 0.0, 0.0, 0.0, 0.0, 0.0, 0.0, 0.0, 0.0, 0.0, 0.0, 0.0, 0.0, 0.0, 0.0, 0.0, 0.0, 0.0, 0.0, 0.0, 0.0, 0.0, 0.0, 0.0, 0.0, 0.0, 0.0, 0.0, 0.0, 0.0, 0.0, 0.0, 0.0, 0.0, 0.0, 0.0, 0.0, 0.0, 0.0, 0.0, 0.0, 0.0, 0.0, 0.0, 0.0, 0.0, 0.0, 0.0, 0.0, 0.0, 0.0, 0.0, 0.0, 0.0, 0.0, 0.0, 0.0, 0.0, 0.0, 0.0, 0.0, 0.0, 0.0, 0.0, 0.0, 0.0, 0.0, 0.0, 0.0, 0.0, 0.0, 0.0, 0.0, 0.0, 0.0, 0.0, 0.0, 0.0, 0.0, 0.0, 0.0, 0.0, 0.0, 0.0, 0.0, 0.0, 0.0, 0.0, 0.0, 0.0, 0.0, 0.0, 0.0, 0.0, 0.0, 0.0, 0.0, 0.0, 0.0, 0.0, 0.0, 0.0, 0.0, 0.0, 0.0, 0.0, 0.0, 0.0, 0.0, 0.0, 0.0, 0.0, 0.0, 0.0, 0.0, 0.0, 0.0, 0.0, 0.0, 0.0, 0.0, 0.0, 0.0, 0.0, 0.0, 0.0, 0.0, 0.0, 0.0, 0.0, 0.0, 0.0, 0.0, 0.0, 0.0, 0.0, 0.0, 0.0, 0.0, 0.0, 0.0, 0.0, 0.0, 0.0, 0.0, 0.0, 0.0, 0.0, 0.0, 0.0, 0.0, 0.0, 0.0, 0.0, 0.0, 0.0, 0.0, 0.0, 0.0, 0.0, 0.0, 0.0, 0.0, 0.0, 0.0, 0.0, 0.0, 0.0, 0.0, 0.0, 0.0, 0.0, 0.0, 0.0, 0.0, 0.0, 0.0, 0.0, 0.0, 0.0, 0.0, 0.0, 0.0, 0.0, 0.0, 0.0, 0.0, 0.0, 0.0, 0.0, 0.0, 0.0, 0.0, 0.0, 0.0, 0.0, 0.0, 0.0, 0.0, 0.0, 0.0, 0.0, 0.0, 0.0, 0.0, 0.0, 0.0, 0.0, 0.0, 0.0, 0.0, 0.0, 0.0, 0.0, 0.0, 0.0, 0.0, 0.0, 0.0, 0.0, 0.0, 0.0, 0.0, 0.0, 0.0, 0.0, 0.0, 0.0, 0.0, 0.0, 0.0, 0.0, 0.0, 0.0, 0.0, 0.0, 0.0, 0.0, 0.0, 0.0, 0.0, 0.0, 0.0, 0.0, 0.0, 0.0, 0.0, 0.0, 0.0, 0.0, 0.0, 0.0, 0.0, 0.0, 0.0, 0.0, 0.0, 0.0, 0.0, 0.0, 0.0, 0.0, 0.0, 0.0, 0.0, 0.0, 0.0, 0.0, 0.0, 0.0, 0.0, 0.0, 0.0, 0.0, 0.0, 0.0, 0.0, 0.0, 0.0, 0.0, 0.0, 0.0, 0.0, 0.0, 0.0, 0.0, 0.0, 0.0, 0.0, 0.0, 0.0, 0.0, 0.0, 0.0, 0.0, 0.0, 0.0, 0.0, 0.0, 0.0, 0.0, 0.0, 0.0, 0.0, 0.0, 0.0, 0.0, 0.0, 0.0, 0.0, 0.0, 0.0, 0.0, 0.0, 0.0, 0.0, 0.0, 0.0, 0.0, 0.0, 0.0, 0.0, 0.0, 0.0, 0.0, 0.0, 0.0, 0.0, 0.0, 0.0, 0.0, 0.0, 0.0, 0.0, 0.0, 0.0, 0.0, 0.0, 0.0, 0.0, 0.0, 0.0, 0.0, 0.0, 0.0, 0.0, 0.0, 0.0, 0.0, 0.0, 0.0, 0.0, 0.0, 0.0, 0.0, 0.0, 0.0, 0.0, 0.0, 0.0, 0.0, 0.0, 0.0, 0.0, 0.0, 0.0, 0.0, 0.0, 0.0, 0.0, 0.0, 0.0, 0.0, 0.0, 0.0, 0.0, 0.0, 0.0, 0.0, 0.0, 0.0, 0.0, 0.0, 0.0, 0.0, 0.0, 0.0, 0.0, 0.0, 0.0, 0.0, 0.0, 0.0, 0.0, 0.0, 0.0, 0.0, 0.0, 0.0, 0.0, 0.0, 0.0, 0.0, 0.0, 0.0, 0.0, 0.0, 0.0, 0.0, 0.0, 0.0, 0.0, 0.0, 0.0, 0.0, 0.0, 0.0, 0.0, 0.0, 0.0, 0.0, 0.0, 0.0, 0.0, 0.0, 0.0, 0.0, 0.0, 0.0, 0.0, 0.0, 0.0, 0.0, 0.0, 0.0, 0.0, 0.0, 0.0, 0.0, 0.0, 0.0, 0.0, 0.0, 0.0, 0.0, 0.0, 0.0, 0.0, 0.0, 0.0, 0.0, 0.0, 0.0, 0.0, 0.0, 0.0, 0.0, 0.0, 0.0, 0.0, 0.0, 0.0, 0.0, 0.0, 0.0, 0.0, 0.0, 0.0, 0.0, 0.0, 0.0, 0.0, 0.0, 0.0, 0.0, 0.0, 0.0, 0.0, 0.0, 0.0, 0.0, 0.0, 0.0, 0.0, 0.0, 0.0, 0.0, 0.0, 0.0, 0.0, 0.0, 0.0, 0.0, 0.0, 0.0, 0.0, 0.0, 0.0, 0.0, 0.0, 0.0, 0.0, 0.0, 0.0, 0.0, 0.0, 0.0, 0.0, 0.0, 0.0, 0.0, 0.0, 0.0, 0.0, 0.0, 0.0, 0.0, 0.0, 0.0, 0.0, 0.0, 0.0, 0.0, 0.0, 0.0, 0.0, 0.0, 0.0, 0.0, 0.0, 0.0, 0.0, 0.0, 0.0, 0.0, 0.0, 0.0, 0.0, 0.0, 0.0, 0.0, 0.0, 0.0, 0.0, 0.0, 0.0, 0.0, 0.0, 0.0, 0.0, 0.0, 0.0, 0.0, 0.0, 0.0, 0.0, 0.0, 0.0, 0.0, 0.0, 0.0, 0.0, 0.0, 0.0, 0.0, 0.0, 0.0, 0.0, 0.0, 0.0, 0.0, 0.0, 0.0, 0.0, 0.0, 0.0, 0.0, 0.0, 0.0, 0.0, 0.0, 0.0, 0.0, 0.0, 0.0, 0.0, 0.0, 0.0, 0.0, 0.0, 0.0, 0.0, 0.0, 0.0, 0.0, 0.0, 0.0, 0.0, 0.0, 0.0, 0.0, 0.0, 0.0, 0.0, 0.0, 0.0, 0.0, 0.0, 0.0, 0.0, 0.0, 0.0, 0.0, 0.0, 0.0, 0.0, 0.0, 0.0, 0.0, 0.0, 0.0, 0.0, 0.0, 0.0, 0.0, 0.0, 0.0, 0.0, 0.0, 0.0, 0.0, 0.0, 0.0, 0.0, 0.0, 0.0, 0.0, 0.0, 0.0, 0.0, 0.0, 0.0, 0.0, 0.0, 0.0, 0.0, 0.0, 0.0, 0.0, 0.0, 0.0, 0.0, 0.0, 0.0, 0.0, 0.0, 0.0, 0.0, 0.0, 0.0, 0.0, 0.0, 0.0, 0.0, 0.0, 0.0, 0.0, 0.0, 0.0, 0.0, 0.0, 0.0, 0.0, 0.0, 0.0, 0.0, 0.0, 0.0, 0.0, 0.0, 0.0, 0.0, 0.0, 0.0, 0.0, 0.0, 0.0, 0.0, 0.0, 0.0, 0.0, 0.0, 0.0, 0.0, 0.0, 0.0, 0.0, 0.0, 0.0, 0.0, 0.0, 0.0, 0.0, 0.0, 0.0, 0.0, 0.0, 0.0, 0.0, 0.0, 0.0, 0.0, 0.0, 0.0, 0.0, 0.0, 0.0, 0.0, 0.0, 0.0, 0.0, 0.0, 0.0, 0.0, 0.0, 0.0, 0.0, 0.0, 0.0, 0.0, 0.0, 0.0, 0.0, 0.0, 0.0, 0.0, 0.0, 0.0, 0.0, 0.0, 0.0, 0.0, 0.0, 0.0, 0.0, 0.0, 0.0, 0.0, 0.0, 0.0, 0.0, 0.0, 0.0, 0.0, 0.0, 0.0, 0.0, 0.0, 0.0, 0.0, 0.0, 0.0, 0.0, 0.0, 0.0, 0.0, 0.0, 0.0, 0.0, 0.0, 0.0, 0.0, 0.0, 0.0, 0.0, 0.0, 0.0, 0.0, 0.0, 0.0, 0.0, 0.0, 0.0, 0.0, 0.0, 0.0, 0.0, 0.0, 0.0, 0.0, 0.0, 0.0, 0.0, 0.0, 0.0, 0.0, 0.0, 0.0, 0.0, 0.0, 0.0, 0.0, 0.0, 0.0, 0.0, 0.0, 0.0, 0.0, 0.0, 0.0, 0.0, 0.0, 0.0, 0.0, 0.0, 0.0, 0.0, 0.0, 0.0, 0.0, 0.0, 0.0, 0.0, 0.0, 0.0, 0.0, 0.0, 0.0, 0.0, 0.0, 0.0, 0.0, 0.0, 0.0, 0.0, 0.0, 0.0, 0.0, 0.0, 0.0, 0.0, 0.0, 0.0, 0.0, 0.0, 0.0, 0.0, 0.0, 0.0, 0.0, 0.0, 0.0, 0.0, 0.0, 0.0, 0.0, 0.0, 0.0, 0.0, 0.0, 0.0, 0.0, 0.0, 0.0, 0.0, 0.0, 0.0, 0.0, 0.0, 0.0, 0.0, 0.0, 0.0, 0.0, 0.0, 0.0, 0.0, 0.0, 0.0, 0.0, 0.0, 0.0, 0.0, 0.0, 0.0, 0.0, 0.0, 0.0, 0.0, 0.0, 0.0, 0.0, 0.0, 0.0, 0.0, 0.0, 0.0, 0.0, 0.0, 0.0, 0.0, 0.0, 0.0, 0.0, 0.0, 0.0, 0.0, 0.0, 0.0, 0.0, 0.0, 0.0, 0.0, 0.0, 0.0, 0.0, 0.0, 0.0, 0.0, 0.0, 0.0, 0.0, 0.0, 0.0, 0.0, 0.0, 0.0, 0.0, 0.0, 0.0, 0.0, 0.0, 0.0, 0.0, 0.0, 0.0, 0.0, 0.0, 0.0, 0.0, 0.0, 0.0, 0.0, 0.0, 0.0, 0.0, 0.0, 0.0, 0.0, 0.0, 0.0, 0.0, 0.0, 0.0, 0.0, 0.0, 0.0, 0.0, 0.0, 0.0, 0.0, 0.0, 0.0, 0.0, 0.0, 0.0, 0.0, 0.0, 0.0, 0.0, 0.0, 0.0, 0.0, 0.0, 0.0, 0.0, 0.0, 0.0, 0.0, 0.0, 0.0, 0.0, 0.0, 0.0, 0.0, 0.0, 0.0, 0.0, 0.0, 0.0, 0.0, 0.0, 0.0, 0.0, 0.0, 0.0, 0.0, 0.0, 0.0, 0.0, 0.0, 0.0, 0.0, 0.0, 0.0, 0.0, 0.0, 0.0, 0.0, 0.0, 0.0, 0.0, 0.0, 0.0, 0.0, 0.0, 0.0, 0.0, 0.0, 0.0, 0.0, 0.0, 0.0, 0.0, 0.0, 0.0, 0.0, 0.0, 0.0, 0.0, 0.0, 0.0, 0.0, 0.0, 0.0, 0.0, 0.0, 0.0, 0.0, 0.0, 0.0, 0.0, 0.0, 0.0, 0.0, 0.0, 0.0, 0.0, 0.0, 0.0, 0.0, 0.0, 0.0, 0.0, 0.0, 0.0, 0.0, 0.0, 0.0, 0.0, 0.0, 0.0, 0.0, 0.0, 0.0, 0.0, 0.0, 0.0, 0.0, 0.0, 0.0, 0.0, 0.5, 1.0, 0.933, 0.75, 0.933, 0.25, 0.5, 0.0, 0.06699, 0.25, 0.06699, 0.75, 0.5, 1.0, 0.933, 0.75, 0.933, 0.25, 0.5, 0.0, 0.06699, 0.25, 0.06699, 0.75, 0.5, 1.0, 0.933, 0.75, 0.933, 0.25, 0.5, 0.0, 0.06699, 0.25, 0.06699, 0.75, 0.0, 0.0, 1.0, 0.0, 1.0, 1.0, 0.0, 1.0, 0.0, 0.0, 1.0, 0.0, 1.0, 1.0, 0.0, 1.0, 0.5, 1.0, 0.933, 0.75, 0.933, 0.25, 0.5, 0.0, 0.06699, 0.25, 0.06699, 0.75, 0.5, 1.0, 0.933, 0.75, 0.933, 0.25, 0.5, 0.0, 0.06699, 0.25, 0.06699, 0.75, 0.5, 1.0, 0.8536, 0.8536, 1.0, 0.5, 0.8536, 0.1464, 0.5, 0.0, 0.1464, 0.1464, 0.0, 0.5, 0.1464, 0.8536, 0.0, 0.0, 1.0, 0.0, 1.0, 1.0, 0.0, 1.0, 0.01305, 0.1909, 0.3516, 0.2065, 0.2771, 0.5039, 0.3608, 0.803, 0.007818, 0.8073, 0.6059, 0.2074, 0.9875, 0.2089, 0.9874, 0.7805, 0.605, 0.779, 0.7151, 0.4927, 0.0, 0.0, 1.0, 0.0, 1.0, 1.0, 0.0, 1.0, 0.0, 0.0, 1.0, 0.0, 1.0, 1.0, 0.0, 1.0, 0.5, 1.0, 0.8536, 0.8536, 1.0, 0.5, 0.8536, 0.1464, 0.5, 0.0, 0.1464, 0.1464, 0.0, 0.5, 0.1464, 0.8536, 0.0, 0.0, 1.0, 0.0, 1.0, 1.0, 0.0, 1.0, 0.0, 0.0, 1.0, 0.0, 1.0, 1.0, 0.0, 1.0, 0.0, 0.0, 1.0, 0.0, 1.0, 1.0, 0.0, 1.0, 0.0, 0.0, 1.0, 0.0, 1.0, 1.0, 0.0, 1.0, 0.0, 0.0, 1.0, 0.0, 1.0, 1.0, 0.0, 1.0, 0.0, 0.0, 1.0, 0.0, 1.0, 1.0, 0.0, 1.0, 0.0, 0.0, 1.0, 0.0, 1.0, 1.0, 0.0, 1.0, 0.0, 0.0, 1.0, 0.0, 1.0, 1.0, 0.0, 1.0, 0.0, 0.0, 1.0, 0.0, 1.0, 1.0, 0.0, 1.0, 0.0, 0.0, 1.0, 0.0, 1.0, 1.0, 0.0, 1.0, 0.0, 0.0, 1.0, 0.0, 1.0, 1.0, 0.0, 1.0, 0.0, 0.0, 1.0, 0.0, 1.0, 1.0, 0.0, 0.0, 1.0, 0.0, 1.0, 1.0, 0.0, 1.0, 0.0, 0.0, 1.0, 0.0, 1.0, 1.0, 0.0, 1.0, 0.0, 0.0, 1.0, 0.0, 1.0, 1.0, 0.0, 0.0, 1.0, 0.0, 1.0, 1.0, 0.0, 1.0, 0.0, 0.0, 1.0, 0.0, 1.0, 1.0, 0.0, 0.0, 1.0, 0.0, 1.0, 1.0, 0.0, 1.0, 0.0, 0.0, 1.0, 0.0, 1.0, 1.0, 0.0, 1.0, 0.0, 0.0, 1.0, 0.0, 1.0, 1.0, 0.0, 1.0, 0.0, 0.0, 1.0, 0.0, 1.0, 1.0, 0.0, 1.0, 0.0, 0.0, 1.0, 0.0, 1.0, 1.0, 0.0, 1.0, 0.0, 0.0, 1.0, 0.0, 1.0, 1.0, 0.0, 1.0, 0.0, 0.0, 1.0, 0.0, 1.0, 1.0, 0.0, 1.0, 0.0, 0.0, 1.0, 0.0, 1.0, 1.0, 0.0, 1.0, 0.0, 0.0, 1.0, 0.0, 1.0, 1.0, 0.0, 1.0, 0.0, 0.0, 1.0, 0.0, 1.0, 1.0, 0.0, 1.0, 0.0, 0.0, 1.0, 0.0, 1.0, 1.0, 0.0, 1.0, 0.0, 0.0, 1.0, 0.0, 1.0, 1.0, 0.0, 1.0, 0.0, 0.0, 1.0, 0.0, 1.0, 1.0, 0.0, 1.0, 0.0, 0.0, 1.0, 0.0, 1.0, 1.0, 0.0, 0.0, 1.0, 0.0, 1.0, 1.0, 0.0, 1.0])
me_cylinder_000.materials.append(mat_gold)
me_cylinder_000.materials.append(mat_material)
me_cylinder_000.materials.append(mat_chip_without_text)
me_cylinder_000.materials.append(mat_screen)
me_cylinder_000.materials.append(mat_pcb)
me_cylinder_000.materials.append(mat_metalswitch)
me_cylinder_000.materials.append(mat_chip)
me_cylinder_000.use_remesh_preserve_volume = False
me_cylinder_000.use_remesh_preserve_attributes = False
me_cylinder_000.use_mirror_vertex_groups = False
me_cylinder_000.update()
me_handle_chip_out_003 = bpy.data.meshes.new('Handle.Chip.Out.003')
me_handle_chip_out_003.from_pydata([(-1.0, -1.0, -1.0), (-1.0, 1.0, -1.0), (1.0, 1.0, -1.0), (1.0, -1.0, -1.0), (-1.0, -1.0, 1.0), (-1.0, 1.0, 1.0), (1.0, 1.0, 1.0), (1.0, -1.0, 1.0)], [], [(4, 5, 1, 0), (5, 6, 2, 1), (6, 7, 3, 2), (7, 4, 0, 3), (0, 1, 2, 3), (7, 6, 5, 4)])
me_handle_chip_out_003.use_remesh_preserve_volume = False
me_handle_chip_out_003.use_remesh_preserve_attributes = False
me_handle_chip_out_003.use_mirror_vertex_groups = False
me_handle_chip_out_003.update()
me_handle_chip_out_001 = bpy.data.meshes.new('Handle.Chip.Out.001')
me_handle_chip_out_001.from_pydata([(-1.0, -1.0, -1.0), (-1.0, 1.0, -1.0), (1.0, 1.0, -1.0), (1.0, -1.0, -1.0), (-1.0, -1.0, 1.0), (-1.0, 1.0, 1.0), (1.0, 1.0, 1.0), (1.0, -1.0, 1.0)], [], [(4, 5, 1, 0), (5, 6, 2, 1), (6, 7, 3, 2), (7, 4, 0, 3), (0, 1, 2, 3), (7, 6, 5, 4)])
me_handle_chip_out_001.use_remesh_preserve_volume = False
me_handle_chip_out_001.use_remesh_preserve_attributes = False
me_handle_chip_out_001.use_mirror_vertex_groups = False
me_handle_chip_out_001.update()
me_handle_out = bpy.data.meshes.new('Handle.Out')
me_handle_out.from_pydata([(-1.0, -1.0, -1.0), (-1.0, 1.0, -1.0), (1.0, 1.0, -1.0), (1.0, -1.0, -1.0), (-1.0, -1.0, 1.0), (-1.0, 1.0, 1.0), (1.0, 1.0, 1.0), (1.0, -1.0, 1.0)], [], [(4, 5, 1, 0), (5, 6, 2, 1), (6, 7, 3, 2), (7, 4, 0, 3), (0, 1, 2, 3), (7, 6, 5, 4)])
me_handle_out.use_remesh_preserve_volume = False
me_handle_out.use_remesh_preserve_attributes = False
me_handle_out.use_mirror_vertex_groups = False
me_handle_out.update()
me_handle_chip_out = bpy.data.meshes.new('Handle.Chip.Out')
me_handle_chip_out.from_pydata([(-1.0, -1.0, -1.0), (-1.0, 1.0, -1.0), (1.0, 1.0, -1.0), (1.0, -1.0, -1.0), (-1.0, -1.0, 1.0), (-1.0, 1.0, 1.0), (1.0, 1.0, 1.0), (1.0, -1.0, 1.0)], [], [(4, 5, 1, 0), (5, 6, 2, 1), (6, 7, 3, 2), (7, 4, 0, 3), (0, 1, 2, 3), (7, 6, 5, 4)])
me_handle_chip_out.use_remesh_preserve_volume = False
me_handle_chip_out.use_remesh_preserve_attributes = False
me_handle_chip_out.use_mirror_vertex_groups = False
me_handle_chip_out.update()
me_handle_generator = bpy.data.meshes.new('Handle.Generator')
me_handle_generator.from_pydata([(-1.0, -1.0, -1.0), (-1.0, 1.0, -1.0), (1.0, 1.0, -1.0), (1.0, -1.0, -1.0), (-1.0, -1.0, 1.0), (-1.0, 1.0, 1.0), (1.0, 1.0, 1.0), (1.0, -1.0, 1.0)], [], [(4, 5, 1, 0), (5, 6, 2, 1), (6, 7, 3, 2), (7, 4, 0, 3), (0, 1, 2, 3), (7, 6, 5, 4)])
me_handle_generator.use_remesh_preserve_volume = False
me_handle_generator.use_remesh_preserve_attributes = False
me_handle_generator.use_mirror_vertex_groups = False
me_handle_generator.update()
me_handle_in = bpy.data.meshes.new('Handle.In')
me_handle_in.from_pydata([(-1.0, -1.0, -1.0), (-1.0, 1.0, -1.0), (1.0, 1.0, -1.0), (1.0, -1.0, -1.0), (-1.0, -1.0, 1.0), (-1.0, 1.0, 1.0), (1.0, 1.0, 1.0), (1.0, -1.0, 1.0)], [], [(4, 5, 1, 0), (5, 6, 2, 1), (6, 7, 3, 2), (7, 4, 0, 3), (0, 1, 2, 3), (7, 6, 5, 4)])
me_handle_in.use_remesh_preserve_volume = False
me_handle_in.use_remesh_preserve_attributes = False
me_handle_in.use_mirror_vertex_groups = False
me_handle_in.update()
me_sphere = bpy.data.meshes.new('Sphere')
me_sphere.from_pydata([(-0.3827, 0.0, 0.9239), (-0.5556, 0.0, 0.8315), (-0.7071, 0.0, 0.7071), (-0.8315, 0.0, 0.5556), (-0.9239, 0.0, 0.3827), (-0.9808, 0.0, 0.1951), (-1.0, 0.0, 7.55e-08), (-0.3536, 0.1464, 0.9239), (-0.5133, 0.2126, 0.8315), (-0.6533, 0.2706, 0.7071), (-0.7682, 0.3182, 0.5556), (-0.8536, 0.3536, 0.3827), (-0.9061, 0.3753, 0.1951), (-0.9239, 0.3827, 7.55e-08), (-0.2706, 0.2706, 0.9239), (-0.3928, 0.3928, 0.8315), (-0.5, 0.5, 0.7071), (-0.5879, 0.5879, 0.5556), (-0.6533, 0.6533, 0.3827), (-0.6935, 0.6935, 0.1951), (-0.7071, 0.7071, 7.55e-08), (-0.1464, 0.3536, 0.9239), (-0.2126, 0.5133, 0.8315), (-0.2706, 0.6533, 0.7071), (-0.3182, 0.7682, 0.5556), (-0.3536, 0.8536, 0.3827), (-0.3753, 0.9061, 0.1951), (-0.3827, 0.9239, 7.55e-08), (3.824e-07, 0.3827, 0.9239), (3.824e-07, 0.5556, 0.8315), (3.973e-07, 0.7071, 0.7071), (4.122e-07, 0.8315, 0.5556), (3.824e-07, 0.9239, 0.3827), (3.824e-07, 0.9808, 0.1951), (4.42e-07, 1.0, 7.55e-08), (0.1464, 0.3536, 0.9239), (0.2126, 0.5133, 0.8315), (0.2706, 0.6533, 0.7071), (0.3182, 0.7682, 0.5556), (0.3536, 0.8536, 0.3827), (0.3753, 0.9061, 0.1951), (0.3827, 0.9239, 7.55e-08), (0.2706, 0.2706, 0.9239), (0.3928, 0.3928, 0.8315), (0.5, 0.5, 0.7071), (0.5879, 0.5879, 0.5556), (0.6533, 0.6533, 0.3827), (0.6935, 0.6935, 0.1951), (0.7071, 0.7071, 7.55e-08), (0.3536, 0.1464, 0.9239), (0.5133, 0.2126, 0.8315), (0.6533, 0.2706, 0.7071), (0.7682, 0.3182, 0.5556), (0.8536, 0.3536, 0.3827), (0.9061, 0.3753, 0.1951), (0.9239, 0.3827, 7.55e-08), (0.3827, -1.137e-07, 0.9239), (0.5556, -1.435e-07, 0.8315), (0.7071, -8.392e-08, 0.7071), (0.8315, -2.329e-07, 0.5556), (0.9239, -2.031e-07, 0.3827), (0.9808, -1.435e-07, 0.1951), (1.0, -2.329e-07, 7.55e-08), (0.3536, -0.1464, 0.9239), (0.5133, -0.2126, 0.8315), (0.6533, -0.2706, 0.7071), (0.7682, -0.3182, 0.5556), (0.8536, -0.3536, 0.3827), (0.9061, -0.3753, 0.1951), (0.9239, -0.3827, 7.55e-08), (0.2706, -0.2706, 0.9239), (0.3928, -0.3928, 0.8315), (0.5, -0.5, 0.7071), (0.5879, -0.5879, 0.5556), (0.6533, -0.6533, 0.3827), (0.6935, -0.6935, 0.1951), (0.7071, -0.7071, 7.55e-08), (0.1464, -0.3536, 0.9239), (0.2126, -0.5133, 0.8315), (0.2706, -0.6533, 0.7071), (0.3182, -0.7682, 0.5556), (0.3536, -0.8536, 0.3827), (0.3753, -0.9061, 0.1951), (0.3827, -0.9239, 7.55e-08), (-0.3536, -0.1464, 3.724), (-0.1802, -0.07466, 3.781), (-0.2706, -0.2706, 3.724), (-0.1379, -0.1379, 3.781), (1.738e-07, -0.3827, 0.9239), (6.951e-08, -0.5556, 0.8315), (8.441e-08, -0.7071, 0.7071), (-9.441e-08, -0.8315, 0.5556), (-3.48e-08, -0.9239, 0.3827), (5.461e-08, -0.9808, 0.1951), (-6.46e-08, -1.0, 7.55e-08), (4.257e-08, -3.456e-07, 3.8), (-0.1464, -0.3536, 3.724), (-0.07466, -0.1802, 3.781), (1.209e-07, -0.3827, 3.724), (1.88e-07, -0.1951, 3.781), (0.1464, -0.3536, 3.724), (0.07466, -0.1802, 3.781), (-0.1464, -0.3536, 0.9239), (-0.2126, -0.5133, 0.8315), (-0.2706, -0.6533, 0.7071), (-0.3182, -0.7682, 0.5556), (-0.3536, -0.8536, 0.3827), (-0.3753, -0.9061, 0.1951), (-0.3827, -0.9239, 7.55e-08), (0.2706, -0.2706, 3.724), (0.138, -0.138, 3.781), (0.3536, -0.1464, 3.724), (0.1802, -0.07466, 3.781), (0.3827, -2.289e-07, 3.724), (0.1951, -1.842e-07, 3.781), (0.3536, 0.1464, 3.724), (-0.2706, -0.2706, 0.9239), (-0.3928, -0.3928, 0.8315), (-0.5, -0.5, 0.7071), (-0.5879, -0.5879, 0.5556), (-0.6533, -0.6533, 0.3827), (-0.6935, -0.6935, 0.1951), (-0.7071, -0.7071, 7.55e-08), (0.1802, 0.07466, 3.781), (0.2706, 0.2706, 3.724), (0.138, 0.1379, 3.781), (0.1464, 0.3536, 3.724), (0.07466, 0.1802, 3.781), (3.296e-07, 0.3827, 3.724), (2.923e-07, 0.1951, 3.781), (-0.1464, 0.3536, 3.724), (-0.3536, -0.1464, 0.9239), (-0.5133, -0.2126, 0.8315), (-0.6533, -0.2706, 0.7071), (-0.7682, -0.3182, 0.5556), (-0.8536, -0.3536, 0.3827), (-0.9061, -0.3753, 0.1951), (-0.9239, -0.3827, 7.55e-08), (-0.07466, 0.1802, 3.781), (-0.2706, 0.2706, 3.724), (-0.1379, 0.1379, 3.781), (-0.3536, 0.1464, 3.724), (-0.1802, 0.07466, 3.781), (-0.3827, -1.152e-07, 3.724), (-0.1951, -1.152e-07, 3.781)], [], [(5, 4, 11, 12), (3, 2, 9, 10), (1, 0, 7, 8), (6, 5, 12, 13), (4, 3, 10, 11), (2, 1, 8, 9), (9, 8, 15, 16), (12, 11, 18, 19), (10, 9, 16, 17), (8, 7, 14, 15), (13, 12, 19, 20), (11, 10, 17, 18), (16, 15, 22, 23), (19, 18, 25, 26), (17, 16, 23, 24), (15, 14, 21, 22), (20, 19, 26, 27), (18, 17, 24, 25), (23, 22, 29, 30), (26, 25, 32, 33), (24, 23, 30, 31), (22, 21, 28, 29), (27, 26, 33, 34), (25, 24, 31, 32), (30, 29, 36, 37), (33, 32, 39, 40), (31, 30, 37, 38), (29, 28, 35, 36), (34, 33, 40, 41), (32, 31, 38, 39), (37, 36, 43, 44), (40, 39, 46, 47), (38, 37, 44, 45), (36, 35, 42, 43), (41, 40, 47, 48), (39, 38, 45, 46), (44, 43, 50, 51), (47, 46, 53, 54), (45, 44, 51, 52), (43, 42, 49, 50), (48, 47, 54, 55), (46, 45, 52, 53), (51, 50, 57, 58), (54, 53, 60, 61), (52, 51, 58, 59), (50, 49, 56, 57), (55, 54, 61, 62), (53, 52, 59, 60), (58, 57, 64, 65), (61, 60, 67, 68), (59, 58, 65, 66), (57, 56, 63, 64), (62, 61, 68, 69), (60, 59, 66, 67), (65, 64, 71, 72), (68, 67, 74, 75), (66, 65, 72, 73), (64, 63, 70, 71), (69, 68, 75, 76), (67, 66, 73, 74), (72, 71, 78, 79), (75, 74, 81, 82), (73, 72, 79, 80), (71, 70, 77, 78), (76, 75, 82, 83), (74, 73, 80, 81), (79, 78, 89, 90), (110, 95, 101), (99, 95, 97), (87, 95, 85), (85, 95, 144), (82, 81, 92, 93), (80, 79, 90, 91), (78, 77, 88, 89), (101, 95, 99), (97, 95, 87), (84, 85, 144, 143), (83, 82, 93, 94), (81, 80, 91, 92), (90, 89, 103, 104), (140, 95, 138), (129, 95, 127), (125, 95, 123), (114, 95, 112), (93, 92, 106, 107), (91, 90, 104, 105), (89, 88, 102, 103), (138, 95, 129), (127, 95, 125), (123, 95, 114), (94, 93, 107, 108), (92, 91, 105, 106), (104, 103, 117, 118), (111, 112, 110, 109), (100, 101, 99, 98), (96, 97, 87, 86), (144, 95, 142), (107, 106, 120, 121), (105, 104, 118, 119), (103, 102, 116, 117), (109, 110, 101, 100), (98, 99, 97, 96), (86, 87, 85, 84), (108, 107, 121, 122), (106, 105, 119, 120), (118, 117, 132, 133), (141, 142, 140, 139), (130, 138, 129, 128), (126, 127, 125, 124), (115, 123, 114, 113), (121, 120, 135, 136), (119, 118, 133, 134), (117, 116, 131, 132), (139, 140, 138, 130), (128, 129, 127, 126), (124, 125, 123, 115), (122, 121, 136, 137), (120, 119, 134, 135), (131, 116, 86, 84), (63, 56, 113, 111), (21, 14, 139, 130), (116, 102, 96, 86), (56, 49, 115, 113), (102, 88, 98, 96), (14, 7, 141, 139), (49, 42, 124, 115), (88, 77, 100, 98), (0, 131, 84, 143), (112, 95, 110), (42, 35, 126, 124), (142, 95, 140), (77, 70, 109, 100), (113, 114, 112, 111), (7, 0, 143, 141), (143, 144, 142, 141), (35, 28, 128, 126), (133, 132, 1, 2), (70, 63, 111, 109), (136, 135, 4, 5), (134, 133, 2, 3), (132, 131, 0, 1), (28, 21, 130, 128), (137, 136, 5, 6), (135, 134, 3, 4)])
me_sphere.materials.append(mat_material)
me_sphere.use_remesh_preserve_volume = False
me_sphere.use_remesh_preserve_attributes = False
me_sphere.use_mirror_vertex_groups = False
me_sphere.update()
me_cube_012 = bpy.data.meshes.new('Cube.012')
me_cube_012.from_pydata([(-0.01317, -0.02654, -0.01657), (-0.01317, 0.01514, -0.01657), (0.03314, 0.01514, -0.01657), (0.03314, -0.02654, -0.01657), (-0.01317, -0.02654, 0.01216), (-0.01317, 0.01514, 0.01216), (0.03314, 0.01514, 0.01216), (0.03314, -0.02654, 0.01216)], [], [(4, 5, 1, 0), (5, 6, 2, 1), (6, 7, 3, 2), (7, 4, 0, 3), (0, 1, 2, 3), (7, 6, 5, 4)])
me_cube_012.polygons.foreach_set('material_index', [1, 1, 1, 1, 1, 1])
me_cube_012.materials.append(mat_chip)
me_cube_012.materials.append(mat_screen)
me_cube_012.use_remesh_preserve_volume = False
me_cube_012.use_remesh_preserve_attributes = False
me_cube_012.use_mirror_vertex_groups = False
me_cube_012.update()
me_cylinder_002 = bpy.data.meshes.new('Cylinder.002')
me_cylinder_002.from_pydata([(3.725e-09, 0.9, -0.3567), (0.0, 1.0, 0.2474), (0.3444, 0.8315, -0.3567), (0.3827, 0.9239, 0.2474), (0.6364, 0.6364, -0.3567), (0.7071, 0.7071, 0.2474), (0.8315, 0.3444, -0.3567), (0.9239, 0.3827, 0.2474), (0.9, -3.822e-08, -0.3567), (1.0, -4.371e-08, 0.2474), (0.8315, -0.3444, -0.3567), (0.9239, -0.3827, 0.2474), (0.6364, -0.6364, -0.3567), (0.7071, -0.7071, 0.2474), (0.3444, -0.8315, -0.3567), (0.3827, -0.9239, 0.2474), (1.396e-07, -0.9, -0.3567), (1.51e-07, -1.0, 0.2474), (-0.3444, -0.8315, -0.3567), (-0.3827, -0.9239, 0.2474), (-0.6364, -0.6364, -0.3567), (-0.7071, -0.7071, 0.2474), (-0.8315, -0.3444, -0.3567), (-0.9239, -0.3827, 0.2474), (-0.9, 1.185e-08, -0.3567), (-1.0, 1.192e-08, 0.2474), (-0.8315, 0.3444, -0.3567), (-0.9239, 0.3827, 0.2474), (-0.6364, 0.6364, -0.3567), (-0.7071, 0.7071, 0.2474), (-0.3444, 0.8315, -0.3567), (-0.3827, 0.9239, 0.2474)], [], [(0, 1, 3, 2), (2, 3, 5, 4), (4, 5, 7, 6), (6, 7, 9, 8), (8, 9, 11, 10), (10, 11, 13, 12), (12, 13, 15, 14), (14, 15, 17, 16), (16, 17, 19, 18), (18, 19, 21, 20), (20, 21, 23, 22), (22, 23, 25, 24), (24, 25, 27, 26), (26, 27, 29, 28), (3, 1, 31, 29, 27, 25, 23, 21, 19, 17, 15, 13, 11, 9, 7, 5), (30, 31, 1, 0), (28, 29, 31, 30)])
_uv = me_cylinder_002.uv_layers.new(name='UVMap')
_uv.uv.foreach_set('vector', [0.908, 0.739, 0.8706, 0.7023, 0.9322, 0.5395, 0.9753, 0.5638, 0.9753, 0.5638, 0.9322, 0.5395, 0.9269, 0.3686, 0.9717, 0.3763, 0.9717, 0.3763, 0.9269, 0.3686, 0.8585, 0.217, 0.8965, 0.2044, 0.8965, 0.2044, 0.8585, 0.217, 0.7347, 0.1069, 0.7596, 0.07542, 0.7596, 0.07542, 0.7347, 0.1069, 0.5756, 0.05558, 0.5822, 0.01062, 0.5822, 0.01062, 0.5756, 0.05558, 0.4053, 0.07168, 0.393, 0.01986, 0.393, 0.01986, 0.4053, 0.07168, 0.2472, 0.1481, 0.2209, 0.09987, 0.2209, 0.09987, 0.2472, 0.1481, 0.1298, 0.2779, 0.09116, 0.2388, 0.09116, 0.2388, 0.1298, 0.2779, 0.07038, 0.4413, 0.0236, 0.4166, 0.0236, 0.4166, 0.07038, 0.4413, 0.07762, 0.6133, 0.02906, 0.6065, 0.02906, 0.6065, 0.07762, 0.6133, 0.1499, 0.7674, 0.1072, 0.7793, 0.1072, 0.7793, 0.1499, 0.7674, 0.2753, 0.8797, 0.2462, 0.9078, 0.2462, 0.9078, 0.2753, 0.8797, 0.4333, 0.9327, 0.4239, 0.9714, 0.4239, 0.9714, 0.4333, 0.9327, 0.5999, 0.9167, 0.6121, 0.9601, 0.9322, 0.5395, 0.8706, 0.7023, 0.7501, 0.8329, 0.5999, 0.9167, 0.4333, 0.9327, 0.2753, 0.8797, 0.1499, 0.7674, 0.07762, 0.6133, 0.07038, 0.4413, 0.1298, 0.2779, 0.2472, 0.1481, 0.4053, 0.07168, 0.5756, 0.05558, 0.7347, 0.1069, 0.8585, 0.217, 0.9269, 0.3686, 0.7811, 0.8774, 0.7501, 0.8329, 0.8706, 0.7023, 0.908, 0.739, 0.6121, 0.9601, 0.5999, 0.9167, 0.7501, 0.8329, 0.7811, 0.8774])
me_cylinder_002.materials.append(mat_button)
me_cylinder_002.materials.append(mat_chip_without_text)
me_cylinder_002.use_remesh_preserve_volume = False
me_cylinder_002.use_remesh_preserve_attributes = False
me_cylinder_002.use_mirror_vertex_groups = False
me_cylinder_002.update()
me_cylinder_003 = bpy.data.meshes.new('Cylinder.003')
me_cylinder_003.from_pydata([(0.2018, -16.07, -0.772), (-3.329, -16.07, -0.772), (-3.329, -5.244, -0.772), (0.2018, -5.244, -0.772), (0.2017, -16.07, 0.263), (-3.315, -16.07, 2.047), (-3.315, -5.244, 2.047), (0.2017, -5.244, 0.263), (-2.959, -15.59, 0.2063), (-0.1686, -15.59, 0.2063), (-0.1686, -5.649, 0.2063), (-2.959, -5.649, 0.2063), (-2.946, -15.59, 1.86), (-0.1671, -5.649, 0.4501), (-0.1671, -15.59, 0.4501), (-2.946, -5.649, 1.86), (-0.8659, -8.835, -0.772)], [], [(10, 13, 15), (4, 14, 12, 5), (4, 7, 13, 14), (8, 11, 15, 12), (8, 12, 14), (13, 7, 6, 15), (10, 9, 13), (0, 4, 5, 1), (8, 10, 11), (12, 15, 6, 5), (4, 0, 3, 7), (2, 6, 7, 3), (1, 5, 6, 2), (9, 14, 13), (9, 10, 8), (9, 8, 14), (11, 10, 15)])
me_cylinder_003.polygons.foreach_set('material_index', [3, 2, 2, 3, 3, 2, 2, 2, 3, 2, 2, 2, 2, 2, 3, 3, 3])
me_cylinder_003.materials.append(mat_gold)
me_cylinder_003.materials.append(mat_material)
me_cylinder_003.materials.append(mat_chip_without_text)
me_cylinder_003.materials.append(mat_screen)
me_cylinder_003.materials.append(mat_pcb)
me_cylinder_003.materials.append(mat_metalswitch)
me_cylinder_003.materials.append(mat_chip)
me_cylinder_003.use_remesh_preserve_volume = False
me_cylinder_003.use_remesh_preserve_attributes = False
me_cylinder_003.use_mirror_vertex_groups = False
me_cylinder_003.update()

# ---- curves / text
cu_path_out_nurbs = bpy.data.curves.new('Path.Out.Nurbs', 'CURVE')
cu_path_out_nurbs.dimensions = '3D'
_sp = cu_path_out_nurbs.splines.new('NURBS'); _sp.points.add(3)
_sp.points.foreach_set('co', [0.0, 0.0, 1.395e-08, 1.0, -0.01004, 1.122, 7.199e-08, 1.0, 1.623, 1.122, -2.272e-07, 1.0, 1.619, 4.881, 0.2768, 1.0])
_sp.order_u = 2
_sp.order_v = 0
_sp.use_endpoint_u = True
cu_path_out_nurbs.use_path = True
cu_path_out_nurbs.use_path_clamp = True
cu_path_out_nurbs.bevel_resolution = 0
cu_path_out_nurbs.fill_mode = 'HALF'
cu_path_generator_nurbs = bpy.data.curves.new('Path.Generator.Nurbs', 'CURVE')
cu_path_generator_nurbs.dimensions = '3D'
_sp = cu_path_generator_nurbs.splines.new('NURBS'); _sp.points.add(2)
_sp.points.foreach_set('co', [0.0, -0.1321, 1.438e-09, 1.0, -3.74, -0.1266, 1.726e-09, 1.0, -3.741, 0.9467, -3.451e-08, 1.0])
_sp.order_u = 2
_sp.order_v = 0
_sp.use_endpoint_u = True
cu_path_generator_nurbs.use_path = True
cu_path_generator_nurbs.use_path_clamp = True
cu_path_generator_nurbs.bevel_resolution = 0
cu_path_generator_nurbs.fill_mode = 'HALF'
cu_path_in_nurbs = bpy.data.curves.new('Path.In.Nurbs', 'CURVE')
cu_path_in_nurbs.dimensions = '3D'
_sp = cu_path_in_nurbs.splines.new('NURBS'); _sp.points.add(3)
_sp.points.foreach_set('co', [0.0, -9.537e-07, 0.0, 1.0, -0.0007128, 3.518, -0.2768, 1.0, -2.304, 3.518, -0.2768, 1.0, -2.304, 5.325, -0.2768, 1.0])
_sp.order_u = 2
_sp.order_v = 0
_sp.use_endpoint_u = True
cu_path_in_nurbs.use_path = True
cu_path_in_nurbs.use_path_clamp = True
cu_path_in_nurbs.bevel_resolution = 0
cu_path_in_nurbs.resolution_u = 3
cu_path_in_nurbs.fill_mode = 'HALF'

# ---- objects
ob_modulator = bpy.data.objects.new('Modulator', me_cylinder_001)
ob_cylinder_001 = bpy.data.objects.new('Cylinder.001', me_cylinder_011)
ob_point_001 = bpy.data.objects.new('Point.001', light_point_001)
ob_camera = bpy.data.objects.new('Camera', cam_camera)
ob_through_holes_006 = bpy.data.objects.new('Through-holes.006', me_cylinder_010)
ob_through_holes_005 = bpy.data.objects.new('Through-holes.005', me_cylinder_009)
ob_cylinder = bpy.data.objects.new('Cylinder', me_cylinder)
ob_through_holes_004 = bpy.data.objects.new('Through-holes.004', me_cylinder_006)
ob_through_holes_003 = bpy.data.objects.new('Through-holes.003', me_cylinder_005)
ob_through_holes_002 = bpy.data.objects.new('Through-holes.002', me_cylinder_004)
ob_through_holes_001 = bpy.data.objects.new('Through-holes.001', me_cylinder_000)
ob_handle_chip_freq_in = bpy.data.objects.new('Handle.Chip.Freq.In', me_handle_chip_out_003)
ob_handle_chip_data_in = bpy.data.objects.new('Handle.Chip.Data.In', me_handle_chip_out_001)
ob_handle_module_out = bpy.data.objects.new('Handle.Module.Out', me_handle_out)
ob_handle_chip_out = bpy.data.objects.new('Handle.Chip.Out', me_handle_chip_out)
ob_handle_generator = bpy.data.objects.new('Handle.Generator', me_handle_generator)
ob_handle_module_in = bpy.data.objects.new('Handle.Module.In', me_handle_in)
ob_path_out_object = bpy.data.objects.new('Path.Out.Object', cu_path_out_nurbs)
ob_path_generator_object = bpy.data.objects.new('Path.Generator.Object', cu_path_generator_nurbs)
ob_path_in_object = bpy.data.objects.new('Path.In.Object', cu_path_in_nurbs)
ob_switch = bpy.data.objects.new('Switch', me_sphere)
ob_display = bpy.data.objects.new('Display', me_cube_012)
ob_button = bpy.data.objects.new('Button', me_cylinder_002)
ob_through_holes = bpy.data.objects.new('Through-holes', me_cylinder_003)

# ---- transforms, parenting, visibility, modifiers, constraints
ob_modulator.location = (0.2195, 1.98, 0.538)
ob_modulator.rotation_euler = (0.0, -0.0, -1.571)
ob_modulator.scale = (0.362, 0.362, 0.362)
ob_modulator.lineart.crease_threshold = 0.0
ob_cylinder_001.location = (3.921, 0.3619, 0.354)
ob_cylinder_001.rotation_euler = (1.571, 2.22e-16, -4.712)
ob_cylinder_001.scale = (0.3287, 0.3287, 0.3287)
ob_cylinder_001.lineart.crease_threshold = 0.0
ob_point_001.location = (-10.16, 8.18, 5.639)
ob_point_001.rotation_euler = (0.0, -0.0, -1.571)
ob_point_001.lineart.crease_threshold = 0.0
ob_camera.location = (-0.0501, -14.04, 9.211)
ob_camera.rotation_euler = (1.007, -0.003062, -0.001098)
ob_camera.lineart.crease_threshold = 0.0
ob_through_holes_006.location = (3.241, -3.63, 0.2898)
ob_through_holes_006.rotation_euler = (0.0, -0.0, -1.571)
ob_through_holes_006.scale = (0.362, 0.362, 0.362)
ob_through_holes_006.lineart.crease_threshold = 0.0
ob_through_holes_005.location = (3.241, -3.63, 0.3423)
ob_through_holes_005.rotation_euler = (0.0, -0.0, -1.571)
ob_through_holes_005.scale = (0.362, 0.362, 0.362)
ob_through_holes_005.lineart.crease_threshold = 0.0
ob_cylinder.location = (-3.879, 0.3619, 0.354)
ob_cylinder.rotation_euler = (1.571, 2.22e-16, -1.571)
ob_cylinder.scale = (0.3287, 0.3287, 0.3287)
ob_cylinder.lineart.crease_threshold = 0.0
ob_through_holes_004.location = (3.241, 1.77, 0.2898)
ob_through_holes_004.rotation_euler = (0.0, -0.0, -1.571)
ob_through_holes_004.scale = (0.6045, 0.3252, 0.362)
ob_through_holes_004.lineart.crease_threshold = 0.0
ob_through_holes_003.location = (3.441, -3.63, 0.2898)
ob_through_holes_003.rotation_euler = (0.0, -0.0, -1.571)
ob_through_holes_003.scale = (0.362, 0.362, 0.362)
ob_through_holes_003.lineart.crease_threshold = 0.0
ob_through_holes_002.location = (1.016, -4.258, 0.3818)
ob_through_holes_002.rotation_euler = (0.0, -0.0, -1.571)
ob_through_holes_002.scale = (0.5063, 0.5063, 0.5063)
ob_through_holes_002.lineart.crease_threshold = 0.0
ob_through_holes_001.location = (7.353, -5.304, 0.3699)
ob_through_holes_001.rotation_euler = (0.0, -0.0, -1.571)
ob_through_holes_001.scale = (0.4603, 0.4603, 0.4603)
ob_through_holes_001.lineart.crease_threshold = 0.0
ob_handle_chip_freq_in.location = (-1.084, 1.5, 0.2728)
ob_handle_chip_freq_in.rotation_euler = (0.0, -0.0, -1.571)
ob_handle_chip_freq_in.scale = (0.02, 0.02, 0.02)
ob_handle_chip_freq_in.lineart.crease_threshold = 0.0
ob_handle_chip_data_in.location = (-1.111, 2.441, 0.2728)
ob_handle_chip_data_in.rotation_euler = (0.0, -0.0, -1.571)
ob_handle_chip_data_in.scale = (0.02, 0.02, 0.02)
ob_handle_chip_data_in.lineart.crease_threshold = 0.0
ob_handle_module_out.location = (6.478, 0.3619, 0.5495)
ob_handle_module_out.rotation_euler = (0.0, -0.0, -1.571)
ob_handle_module_out.scale = (0.02, 0.02, 0.02)
ob_handle_module_out.lineart.crease_threshold = 0.0
ob_handle_chip_out.location = (1.598, 1.981, 0.2728)
ob_handle_chip_out.rotation_euler = (0.0, -0.0, -1.571)
ob_handle_chip_out.scale = (0.02, 0.02, 0.02)
ob_handle_chip_out.lineart.crease_threshold = 0.0
ob_handle_generator.location = (-2.031, -2.459, 0.2728)
ob_handle_generator.rotation_euler = (0.0, -0.0, -1.571)
ob_handle_generator.scale = (0.02, 0.02, 0.02)
ob_handle_generator.lineart.crease_threshold = 0.0
ob_handle_module_in.location = (-6.437, 0.3619, 0.5495)
ob_handle_module_in.rotation_euler = (0.0, -0.0, -1.571)
ob_handle_module_in.scale = (0.002426, 0.002426, 0.002426)
ob_handle_module_in.lineart.crease_threshold = 0.0
ob_path_out_object.location = (1.598, 1.981, 0.2728)
ob_path_out_object.rotation_euler = (0.0, -0.0, -1.571)
ob_path_out_object.lineart.crease_threshold = 0.0
ob_path_generator_object.location = (-2.031, -2.459, 0.2728)
ob_path_generator_object.rotation_euler = (0.0, -0.0, -1.571)
ob_path_generator_object.lineart.crease_threshold = 0.0
ob_path_in_object.location = (-6.437, 0.3619, 0.5495)
ob_path_in_object.rotation_euler = (0.0, -0.0, -1.571)
ob_path_in_object.lineart.crease_threshold = 0.0
ob_switch.location = (3.244, -1.826, 0.5982)
ob_switch.rotation_euler = (0.4532, -0.0, -1.571)
ob_switch.scale = (0.3556, 0.3556, 0.3556)
ob_switch.lineart.crease_threshold = 0.0
ob_display.location = (-0.6131, -3.064, 0.306)
ob_display.scale = (0.5752, 0.6391, 0.9271)
ob_display.lock_rotations_4d = False
ob_display.empty_display_type = 'ARROWS'
ob_display.lineart.crease_threshold = 0.0
ob_button.location = (0.05142, -1.005, 1.028)
ob_button.rotation_euler = (0.0, 0.0, -3.696)
ob_button.scale = (0.979, 0.979, 0.979)
ob_button.lineart.crease_threshold = 0.0
ob_through_holes.location = (3.241, -3.63, 0.2898)
ob_through_holes.rotation_euler = (0.0, -0.0, -1.571)
ob_through_holes.scale = (0.362, 0.362, 0.362)
ob_through_holes.lineart.crease_threshold = 0.0

# ---- collection membership
col_collection_1.objects.link(ob_modulator)
col_collection_1.objects.link(ob_cylinder_001)
col_collection_1.objects.link(ob_point_001)
col_collection_1.objects.link(ob_camera)
col_collection_1.objects.link(ob_through_holes_006)
col_collection_1.objects.link(ob_through_holes_005)
col_collection_1.objects.link(ob_cylinder)
col_collection_1.objects.link(ob_through_holes_004)
col_collection_1.objects.link(ob_through_holes_003)
col_collection_1.objects.link(ob_through_holes_002)
col_collection_1.objects.link(ob_through_holes_001)
col_collection_1.objects.link(ob_handle_chip_freq_in)
col_collection_1.objects.link(ob_handle_chip_data_in)
col_collection_1.objects.link(ob_handle_module_out)
col_collection_1.objects.link(ob_handle_chip_out)
col_collection_1.objects.link(ob_handle_generator)
col_collection_1.objects.link(ob_handle_module_in)
col_collection_1.objects.link(ob_path_out_object)
col_collection_1.objects.link(ob_path_generator_object)
col_collection_1.objects.link(ob_path_in_object)
col_collection_1.objects.link(ob_switch)
col_collection_1.objects.link(ob_display)
col_collection_1.objects.link(ob_button)
col_collection_1.objects.link(ob_through_holes)

# ---- scene / render settings (as saved in the file)
scene.camera = ob_camera
scene.frame_start = 1; scene.frame_end = 250; scene.frame_set(0)
scene.render.engine = 'BLENDER_EEVEE_NEXT'
scene.render.dither_intensity = 0.0
scene.cycles.use_denoising = False
scene.cycles.samples = 10
scene.cycles.sampling_pattern = 'TABULATED_SOBOL'
scene.cycles.light_sampling_threshold = 0.0
scene.cycles.use_adaptive_sampling = False
scene.cycles.use_light_tree = False
scene.cycles.blur_glossy = 0.0
scene.cycles.volume_bounces = 1
scene.cycles.pixel_filter_type = 'GAUSSIAN'
scene.cycles.sample_clamp_indirect = 0.0
scene.view_settings.view_transform = 'Standard'
bpy.context.view_layer.update()
